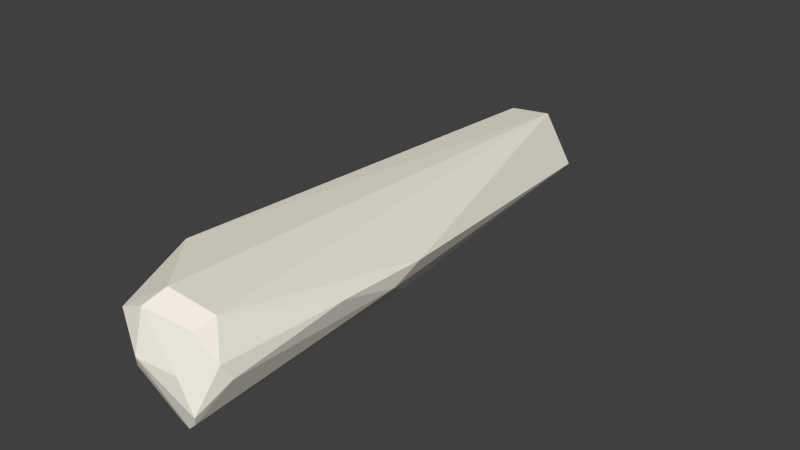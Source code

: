 # Source: RH_Tibia.blend  (saved by Blender 2.70.0; exported with 4.5.12 LTS)
import bpy
from mathutils import Matrix  # noqa: F401  (used for matrix-valued properties, if any)

bpy.ops.wm.read_factory_settings(use_empty=True)
scene = bpy.context.scene
scene.name = 'Scene'

# ---- collections
col_collection_1 = bpy.data.collections.new('Collection 1'); scene.collection.children.link(col_collection_1)

# ---- materials (node trees are filled in below, after node groups)
mat_pasted__pasted__lambe = bpy.data.materials.new('pasted__pasted__lambe')
mat_pasted__pasted__lambe.alpha_threshold = 0.0
mat_pasted__pasted__lambe.use_transparent_shadow = False
mat_pasted__pasted__lambe.diffuse_color = (0.89, 0.85, 0.75, 1.0)
mat_pasted__pasted__lambe.roughness = 0.5

# ---- material node trees

# ---- world
world_world = bpy.data.worlds.new('World'); scene.world = world_world
world_world.color = (0.05088, 0.05088, 0.05088)
world_world.use_sun_shadow = False
world_world.sun_shadow_jitter_overblur = 0.0
world_world.cycles.sampling_method = 'MANUAL'
world_world.cycles.sample_map_resolution = 256

# ---- meshes
me_pasted__pasted__t_020 = bpy.data.meshes.new('pasted__pasted__T.020')
me_pasted__pasted__t_020.from_pydata([(0.05658, 0.05082, -0.0131), (0.05441, 0.05098, -0.0121), (0.06901, -0.03733, 0.01101), (0.06594, -0.03695, 0.01352), (0.05765, 0.05263, 0.0183), (0.05604, 0.05381, 0.01509), (0.05509, 0.05271, 0.01661), (0.06838, -0.03699, 0.0147), (0.06534, -0.03675, 0.01409), (0.05911, 0.05088, 0.02233), (0.05768, 0.05141, 0.02079), (0.05947, 0.04979, 0.02406), (0.05508, 0.04811, 0.0243), (0.05533, 0.05488, -0.004521), (0.05596, 0.05436, -0.007815), (0.05604, 0.05514, 0.009599), (0.05681, 0.05528, 0.007878), (0.05232, 0.05479, 0.006831), (0.0587, 0.04632, 0.02824), (0.05372, 0.05473, 0.01042), (0.05387, 0.05401, 0.01289), (0.05405, 0.05516, 0.004098), (0.05381, 0.05356, 0.01407), (0.05493, 0.05535, 0.0005663), (0.05611, 0.05525, -0.00266), (0.05308, 0.05513, -0.000121), (0.05405, 0.05379, -0.008018), (0.0521, 0.05133, -0.01067), (0.05268, 0.04945, 0.02107), (0.05378, 0.05227, -0.01066), (0.05186, 0.05282, -0.008001), (0.05291, 0.0548, -0.002739), (0.05564, 0.04648, 0.02669), (0.05264, 0.05368, 0.01263), (0.04944, 0.05355, -0.0002038), (0.05087, 0.05049, 0.01809), (0.05267, 0.04794, 0.02318), (0.05183, 0.05427, 0.009246), (0.05101, 0.05337, -0.005182), (0.04859, 0.05295, -0.001668), (0.04739, 0.05278, 0.003189), (0.05053, 0.05316, 0.01127), (0.04965, 0.0534, 0.008702), (0.04973, 0.0489, 0.01999), (0.04961, 0.05095, 0.01639), (0.04617, 0.05188, -0.000346), (0.04559, 0.05182, 0.00393), (0.03801, -0.03076, 0.02004), (0.0379, -0.0332, 0.01315), (0.03764, -0.03376, 0.01022), (0.03162, -0.001237, -0.04002), (0.0374, -0.03217, 0.01629), (0.03084, -0.004552, -0.03944), (0.03218, 0.01227, 0.03815), (0.02984, -0.002107, -0.0399), (0.03589, -0.03327, 0.0119), (0.03633, -0.02995, 0.02072), (0.03621, -0.03202, 0.01593), (0.03543, -0.02831, 0.02348), (0.02835, 0.002141, -0.0399), (0.02751, 0.008029, -0.03875), (0.02702, 0.01012, -0.03778), (0.02831, -0.0007041, -0.04001), (0.03446, -0.02573, 0.02628), (0.02754, 0.006114, -0.0392), (0.02531, 0.01225, -0.03565), (0.02963, 0.01147, 0.03796), (0.03367, -0.02395, 0.02791), (0.0232, 0.007903, -0.03752), (0.0219, 0.03556, -0.007334), (0.02458, 0.0106, -0.03657), (0.03185, -0.0243, 0.02743), (0.03218, -0.02262, 0.02877), (0.02959, 0.009615, 0.03819), (0.02868, -0.02097, -0.02913), (0.03005, -0.02901, -0.01616), (0.03238, -0.02075, 0.02989), (0.02857, -0.02278, -0.02697), (0.02848, -0.02438, -0.02439), (0.02295, 0.03739, -0.004791), (0.02222, 0.008808, -0.03646), (0.03054, -0.01692, 0.03215), (0.02607, 0.009797, 0.03775), (0.02654, 0.00733, 0.03785), (0.03015, -0.01774, 0.03174), (0.027, 0.01203, 0.03707), (0.02848, -0.0285, -0.01703), (0.02956, -0.01502, 0.03309), (0.02753, -0.02954, -0.01431), (0.02067, 0.03378, -0.008892), (0.02015, 0.03533, -0.005842), (0.01957, 0.03679, -0.001229), (0.0267, 0.00497, 0.03758), (0.0291, -0.03215, 0.009352), (0.02884, -0.03346, 0.0002996), (0.02553, 0.01097, 0.03707), (0.01982, 0.03819, 0.003383), (0.02102, 0.003722, -0.0386), (0.02794, -0.01291, 0.03375), (0.02862, -0.01603, 0.03239), (0.0273, -0.03333, -0.00121), (0.02813, -0.03275, -0.003644), (0.01988, 0.005874, -0.03658), (0.0186, 0.03805, 0.008737), (0.02396, 0.005962, 0.03725), (0.02795, -0.03265, 0.006211), (0.02752, -0.01558, 0.03216), (0.02007, 0.004906, -0.03753), (0.0279, -0.03174, 0.009424), (0.0239, 0.0042, 0.0371), (0.02701, -0.03322, 0.002371), (0.02043, -9.386e-05, -0.03945), (0.01844, 0.03278, -0.006865), (0.02611, -0.004579, 0.03584), (0.01807, 0.0298, -0.009753), (0.01877, 0.03795, 0.005808), (0.01905, -0.003419, -0.03956), (0.01858, 0.03449, -0.004289), (0.02507, 0.0004735, 0.03673), (0.02606, -0.01209, 0.03327), (0.02615, -0.03287, -0.002473), (0.01934, 0.008391, -0.03333), (0.02519, -0.005879, 0.03551), (0.02602, -0.03316, 0.0006569), (0.01978, 0.002779, -0.03852), (0.0245, -0.002489, 0.03604), (0.02336, 0.008543, 0.03663), (0.01773, 0.03655, 0.001693), (0.01768, 0.03325, -0.004604), (0.0179, 0.03585, -0.0003946), (0.01677, 0.03002, -0.00759), (0.02459, -0.03245, 0.003289), (0.02422, 0.0002446, 0.03651), (0.02475, -0.009469, 0.0338), (0.01717, 0.03657, 0.01378), (0.01773, 0.03582, 0.01691), (0.01736, 0.03233, -0.005414), (0.01681, 0.03663, 0.01084), (0.01704, 0.03693, 0.006376), (0.01842, -0.0001266, -0.03908), (0.01755, 0.0342, -0.002728), (0.0223, 0.002549, 0.03612), (0.02357, -0.006973, 0.03422), (0.02433, -0.03251, -0.0009496), (0.02207, 0.0006217, 0.03541), (0.01783, -0.005835, -0.03922), (0.01923, -0.007318, -0.03877), (0.01834, 0.003688, -0.03659), (0.01624, 0.0356, 0.01567), (0.0166, 0.03213, -0.004097), (0.01601, 0.0359, 0.005354), (0.018, 0.001817, -0.03758), (0.01625, 0.03312, -0.001612), (0.01546, 0.0338, 0.001589), (0.02148, -0.001382, 0.03425), (0.0218, -0.0317, 0.001641), (0.0208, -0.02873, -0.01404), (0.01688, -0.0008948, -0.03806), (0.01601, 0.02906, -0.007602), (0.0176, -0.01132, -0.03714), (0.02098, -0.02962, -0.01168), (0.02287, -0.02597, 0.01775), (0.01747, -0.009127, -0.03812), (0.01711, -0.004225, -0.03901), (0.0146, 0.03469, 0.01176), (0.02198, -0.01739, 0.02776), (0.01602, 0.03352, 0.02002), (0.02276, -0.03136, 0.005605), (0.01621, 0.0002512, -0.0361), (0.02029, -0.01485, 0.02876), (0.01469, 0.03489, 0.01002), (0.02218, -0.03156, 0.003906), (0.01461, 0.03319, 0.01886), (0.01651, -0.008622, -0.03826), (0.02235, -0.02425, 0.01967), (0.01555, 0.03183, 0.02196), (0.02114, -0.03012, 0.007241), (0.02038, -0.02997, -0.009718), (0.01589, -0.002308, -0.03744), (0.01429, 0.0338, 0.01661), (0.01341, 0.03318, 0.009479), (0.01381, 0.03307, 0.005856), (0.01337, 0.03314, 0.01395), (0.01547, -0.008215, -0.03807), (0.0134, 0.02308, -0.01054), (0.01931, -0.02897, -0.0128), (0.01529, -0.005584, -0.038), (0.01476, 0.02895, 0.02424), (0.01598, -0.01503, -0.03484), (0.02103, -0.02338, 0.01958), (0.01962, -0.01702, 0.02667), (0.02063, -0.02927, 0.008748), (0.02043, -0.03026, 0.005808), (0.01521, -0.01189, -0.03669), (0.0202, -0.03064, 0.002691), (0.01675, -0.01791, -0.03239), (0.01953, -0.0158, 0.02768), (0.01849, -0.02907, -0.01158), (0.02039, -0.0278, 0.01155), (0.01613, -0.02014, -0.03028), (0.01379, 0.03036, 0.02233), (0.01466, -0.003261, -0.03586), (0.01545, -0.02133, -0.02876), (0.01354, 0.03279, 0.01788), (0.02016, -0.02458, 0.01706), (0.01879, -0.02783, 0.009614), (0.01318, 0.031, 0.02047), (0.01455, -0.01612, -0.03395), (0.01851, -0.01491, 0.02699), (0.01404, -0.01078, -0.03681), (0.01867, -0.02838, 0.007675), (0.01864, -0.02902, 0.005868), (0.01861, -0.02402, 0.01591), (0.01141, 0.0298, 0.008726), (0.01347, -0.006265, -0.0352), (0.01334, 0.02015, 0.02863), (0.01345, -0.003885, -0.03392), (0.01354, 0.0233, 0.02715), (0.01886, -0.0253, 0.01443), (0.01254, 0.0319, 0.01294), (0.01456, -0.01437, -0.0353), (0.01435, -0.01926, -0.03127), (0.01243, 0.02625, 0.02484), (0.01341, 0.02517, 0.02608), (0.01378, -0.008696, -0.03648), (0.01873, -0.02695, 0.01124), (0.01263, 0.02813, 0.02352), (0.01156, 0.02252, -0.008453), (0.01224, 0.03087, 0.01732), (0.01363, -0.02213, -0.02773), (0.01769, -0.02587, 0.0115), (0.01349, -0.01329, -0.0355), (0.01037, 0.0203, -0.009294), (0.0173, -0.01716, 0.02314), (0.01735, -0.02488, 0.01281), (0.01025, 0.02752, 0.007871), (0.01314, -0.01027, -0.03572), (0.01651, -0.02314, 0.01416), (0.01211, -0.01272, -0.03418), (0.01156, 0.02852, 0.02075), (0.01681, -0.01617, 0.02335), (0.01159, 0.02277, 0.02664), (0.01638, -0.02187, 0.01595), (0.01084, -0.007676, -0.0309), (0.01212, -0.0165, -0.03302), (0.01335, -0.02654, -0.01708), (0.01072, 0.02729, 0.01882), (0.01112, 0.02524, 0.02399), (0.01557, -0.01866, 0.01915), (0.01018, 0.02095, -0.008078), (0.01157, 0.0196, 0.02816), (0.01032, 0.02782, 0.01072), (0.01248, 0.009729, 0.03008), (0.01243, -0.01829, -0.03185), (0.01277, 0.007354, 0.02966), (0.01554, -0.02137, 0.01508), (0.01161, -0.02108, -0.0286), (0.01136, -0.01502, -0.03284), (0.009516, 0.02579, 0.0143), (0.009344, 0.01812, -0.01009), (0.01013, 0.02502, 0.02094), (0.01155, -0.01186, -0.03312), (0.01212, -0.02288, -0.02616), (0.01376, -0.02772, -0.01121), (0.01139, 0.01562, 0.02924), (0.01545, -0.02079, 0.01579), (0.01074, 0.02258, 0.02571), (0.01103, 0.02017, 0.02749), (0.01142, 0.01239, 0.02951), (0.008345, 0.02351, 0.01187), (0.01282, -0.0268, -0.01539), (0.0101, 0.02297, 0.02341), (0.01246, -0.02696, -0.01334), (0.01218, 0.00669, 0.02852), (0.01072, -0.01836, -0.0303), (0.007926, 0.01825, -0.007467), (0.01065, 0.01737, 0.02811), (0.01112, -0.02296, -0.02486), (0.009198, -0.009454, -0.02658), (0.01015, 0.02066, 0.0256), (0.0113, 0.01019, 0.02886), (0.01048, 0.01495, 0.02835), (0.01124, -0.02356, -0.02344), (0.01033, -0.01464, -0.0308), (0.01044, 0.007578, 0.02515), (0.007932, 0.02019, 0.0181), (0.01131, -0.02567, -0.01664), (0.01007, 0.01692, 0.02706), (0.006951, 0.01873, -0.003181), (0.007939, 0.01768, 0.02021), (0.01243, -0.02676, -0.01066), (0.01037, -0.01963, -0.02868), (0.007972, 0.02177, 0.01613), (0.01019, 0.0142, 0.02735), (0.009206, -0.01373, -0.02765), (0.01016, -0.01618, -0.03031), (0.01017, -0.02141, -0.02605), (0.006656, 0.01743, -0.004622), (0.009818, -0.0184, -0.02841), (0.01094, -0.02545, -0.0147), (0.006979, 0.01644, -0.006677), (0.01088, -0.02514, -0.01239), (0.009244, -0.01824, -0.02666), (0.007899, -0.01226, -0.02326), (0.009828, -0.02254, -0.02371), (0.008573, -0.01689, -0.02496), (0.01134, -0.02539, -0.01059), (0.00884, -0.02053, -0.02328), (0.009912, -0.02426, -0.01677), (0.005445, 0.0158, -0.002711), (0.009204, -0.02213, -0.02176), (0.008649, -0.01458, 0.004118), (0.009562, -0.02335, -0.01965), (0.009999, -0.02371, -0.01205), (0.007797, -0.01593, -0.02239), (0.007748, -0.01749, -0.02141), (0.009421, -0.02296, -0.01414), (0.00908, -0.02287, -0.01781), (0.007964, -0.01905, -0.02028), (0.008923, -0.0158, 0.003935), (0.007427, -0.01554, -0.02016), (0.008308, -0.01532, 0.002383), (0.00831, -0.02067, -0.01956), (0.004539, 0.01571, 0.0009776), (0.008814, -0.02133, -0.0124), (0.00621, 0.006648, 0.01231), (0.008364, -0.0209, -0.01582), (0.004626, 0.01516, -0.0006685), (0.004518, 0.01402, -0.00179), (0.007713, -0.01924, -0.01642), (0.007701, -0.0152, 0.0002912), (0.007532, -0.01551, -0.001435), (0.006467, -0.01287, -0.009185), (0.004126, 0.01444, 0.002839), (0.005889, 0.006181, 0.01101), (0.007334, -0.01381, 0.0008888), (0.007867, -0.0134, 0.002887), (0.006803, -0.01365, -0.001943), (0.00395, 0.01332, 0.004893), (0.006401, -0.01229, -0.005548), (0.003761, 0.01091, 0.006484), (0.003461, 0.0108, -0.0001687), (0.003053, 0.01151, 0.001379), (0.003472, 0.01251, 0.002854), (0.003488, 0.01133, 0.004877), (0.004004, 0.008902, 0.007399), (0.002967, 0.009734, 0.001983), (0.003105, 0.01099, 0.002967), (0.003269, 0.009576, 0.004012), (0.4051, 0.05655, 0.008094), (0.4067, 0.05548, 0.007878), (0.406, 0.05899, 0.007298), (0.407, 0.05781, 0.007577), (0.4108, 0.01268, -0.03361), (0.4125, 0.007148, -0.02389), (0.4123, 0.006894, -0.02532), (0.4118, 0.009087, -0.02952), (0.4125, 0.008232, -0.02818), (0.4123, 0.02043, -0.004489), (0.4107, 0.06128, 0.00494), (0.4128, 0.01183, -0.03269), (0.4092, 0.06228, 0.0039), (0.4132, 0.01034, -0.0307), (0.4135, 0.008249, -0.0274), (0.4135, 0.01921, -0.006098), (0.4108, 0.02833, -0.04369), (0.4148, 0.008735, -0.02561), (0.4142, 0.008295, -0.02388), (0.41, 0.06175, 0.002904), (0.4141, 0.009581, -0.02897), (0.4117, 0.06168, 0.00423), (0.4123, 0.02714, -0.04303), (0.4147, 0.009408, -0.02756), (0.4142, 0.01217, -0.03215), (0.4119, 0.06173, 0.003229), (0.415, 0.01056, -0.02871), (0.4139, 0.02778, -0.0432), (0.4158, 0.009901, -0.02375), (0.4147, 0.01124, -0.03036), (0.4137, 0.05976, 0.00532), (0.4162, 0.01055, -0.02454), (0.4146, 0.06042, 0.00375), (0.4149, 0.06022, 0.002556), (0.4145, 0.05832, 0.005707), (0.4178, 0.03453, 0.006713), (0.4156, 0.05934, 0.004457), (0.4183, 0.03615, 0.006659), (0.4157, 0.03921, -0.04282), (0.4156, 0.03862, -0.04341), (0.4182, 0.03311, 0.005789), (0.4187, 0.03851, 0.006313), (0.4163, 0.05792, 0.005025), (0.4174, 0.05537, 0.005311), (0.4175, 0.05836, 0.0009863), (0.4192, 0.03489, 0.006138), (0.4179, 0.03372, -0.04451), (0.4175, 0.03895, -0.04312), (0.4173, 0.05891, 0.002849), (0.4179, 0.03538, -0.04463), (0.4199, 0.05354, 0.004511), (0.4188, 0.05707, 0.003572), (0.4186, 0.03244, -0.04409), (0.419, 0.05519, 0.004669), (0.418, 0.03775, -0.04415), (0.421, 0.03404, 0.004301), (0.4204, 0.03324, 0.003943), (0.4199, 0.05708, 0.002138), (0.4201, 0.0565, 5.537e-05), (0.4198, 0.03428, -0.0443), (0.4208, 0.05529, 0.002956), (0.42, 0.03636, -0.04432), (0.4214, 0.03479, 0.003728), (0.4204, 0.03267, -0.04373), (0.4209, 0.05603, 0.001194), (0.4206, 0.03179, -0.04304), (0.4202, 0.03817, -0.044), (0.4215, 0.05321, 0.002953), (0.422, 0.03279, -0.04297), (0.4216, 0.05481, 0.002202), (0.422, 0.05326, 0.001733), (0.4214, 0.03773, -0.0429), (0.4218, 0.05413, 0.000686), (0.421, 0.0354, -0.04394), (0.423, 0.03292, -0.04178), (0.4214, 0.03646, -0.04345), (0.4235, 0.03387, -0.04188), (0.4241, 0.03431, -0.04019), (0.4237, 0.03617, -0.03966), (0.4237, 0.03516, -0.04111), (0.4242, 0.03523, -0.03948), (0.4242, 0.0358, -0.03614), (0.06834, -0.03635, 0.01616), (0.05687, 0.05296, -0.0109), (0.06004, 0.0443, 0.03102), (0.05807, 0.05386, 0.01552), (0.06056, 0.04603, 0.02928), (0.07059, -0.0374, 0.0134), (0.06273, 0.0413, 0.03497), (0.07135, -0.03479, 0.01776), (0.06117, 0.0536, 0.01701), (0.05977, 0.05228, -0.01223), (0.06026, 0.05242, 0.01956), (0.06282, 0.04281, 0.03385), (0.06313, 0.04431, 0.03241), (0.06023, 0.05, -0.01422), (0.0719, -0.03335, 0.01863), (0.06508, 0.04251, 0.03502), (0.06627, 0.04136, 0.03599), (0.07524, -0.03776, 0.01322), (0.06542, 0.0436, 0.03378), (0.07519, -0.03623, 0.01625), (0.06818, 0.04267, 0.03533), (0.07601, -0.03792, 0.01138), (0.0688, 0.04098, 0.03607), (0.06876, 0.0563, 0.002981), (0.06683, 0.05579, -0.003421), (0.07731, -0.03737, 0.0148), (0.07851, -0.03662, 0.0157), (0.06757, 0.05528, -0.005741), (0.07022, 0.05613, 0.004563), (0.06951, 0.05652, 0.0002606), (0.0696, 0.05578, -0.004019), (0.0728, 0.05649, 0.001896), (0.07163, 0.05632, -0.001775), (0.09359, -0.03922, 0.01098), (0.09328, -0.03925, 0.008301), (0.09573, -0.03949, 0.009948), (0.0959, -0.03898, 0.01194), (0.09875, -0.0396, 0.007832), (0.1036, -0.03988, 0.009606), (0.1019, -0.03062, -0.01519), (0.1051, -0.03987, 0.00779), (0.1055, -0.03067, -0.01516), (0.1086, -0.02999, -0.01607), (0.114, -0.04031, 0.008636), (0.1162, -0.03995, 0.005979), (0.1256, -0.04014, 0.00898), (0.1276, -0.04043, 0.008139), (0.1286, -0.04051, 0.006261), (0.1286, -0.03969, 0.009368), (0.1297, -0.04045, 0.008051), (0.1319, -0.03999, 0.008753), (0.1308, -0.04056, 0.00663), (0.1334, -0.0395, 0.001276), (0.1384, -0.03947, 0.008695), (0.1402, -0.04003, 0.00421), (0.141, -0.03898, -0.001069), (0.1428, -0.0396, 0.001504), (0.143, -0.03815, -0.003013), (0.1401, -0.03015, -0.01495), (0.1315, 0.05471, -0.01594), (0.1312, 0.05531, -0.01464), (0.1456, -0.0389, 0.00845), (0.1468, -0.04001, 0.006251), (0.1441, -0.02899, -0.01631), (0.146, -0.03955, 0.007828), (0.1465, -0.03851, -0.002214), (0.1435, -0.02745, -0.01822), (0.148, -0.03914, 0.008063), (0.1474, -0.03738, -0.004377), (0.1481, -0.03975, 0.004164), (0.1488, -0.039, -4.123e-05), (0.1459, -0.02995, -0.01502), (0.1492, -0.03982, 0.006788), (0.1481, -0.02845, -0.01689), (0.1499, -0.0398, 0.005333), (0.1508, -0.03687, -0.005209), (0.1505, -0.03771, -0.003826), (0.1512, -0.03848, -0.001179), (0.155, -0.02643, -0.0189), (0.1557, -0.02439, -0.02084), (0.1912, -0.02763, -0.01402), (0.1898, -0.02553, -0.01717), (0.1894, -0.03189, -0.006623), (0.186, -0.02618, -0.01683), (0.1839, -0.02737, -0.01559), (0.1837, -0.02565, -0.01766), (0.1828, -0.03382, -0.004338), (0.1791, -0.02747, -0.01597), (0.1794, -0.0327, -0.007799), (0.1789, -0.03418, -0.00457), (0.1785, -0.0373, 0.00355), (0.176, -0.02704, -0.01678), (0.1786, -0.0374, 0.004715), (0.1748, -0.02954, -0.01358), (0.1778, -0.03705, 0.006002), (0.1738, -0.02537, -0.01889), (0.1755, -0.03787, 0.003982), (0.1737, -0.03301, -0.008238), (0.1762, -0.03683, 0.006522), (0.1755, -0.03777, 0.003511), (0.1758, -0.0376, 0.005847), (0.1729, -0.03787, 0.006096), (0.1731, -0.03701, 0.006866), (0.1709, -0.02599, -0.01853), (0.1735, -0.03819, 0.004375), (0.1681, -0.03179, -0.011), (0.1684, -0.03274, -0.009421), (0.1585, 0.05428, -0.01712), (0.1714, -0.03844, 0.005418), (0.1704, -0.0375, 0.0069), (0.1707, -0.03854, 0.004443), (0.1685, -0.03869, 0.005058), (0.1677, -0.0384, 0.006483), (0.1645, -0.03049, -0.01348), (0.1641, -0.02593, -0.01901), (0.1579, -0.02328, -0.02159), (0.1581, -0.02728, -0.01788), (0.1584, -0.0251, -0.02012)], [], [(3, 7, 8), (5, 20, 22), (23, 24, 25), (26, 29, 30), (25, 24, 31), (19, 15, 17), (24, 13, 31), (21, 23, 25), (29, 27, 30), (5, 22, 6), (20, 19, 33), (31, 34, 25), (36, 12, 28), (22, 20, 33), (33, 19, 37), (19, 17, 37), (26, 30, 38), (34, 31, 39), (31, 38, 39), (33, 37, 41), (41, 37, 42), (37, 17, 42), (28, 35, 43), (25, 34, 40), (36, 28, 43), (42, 17, 40), (34, 39, 45), (40, 34, 45), (42, 40, 46), (65, 61, 70), (63, 67, 71), (61, 68, 70), (71, 67, 72), (65, 70, 80), (82, 73, 66), (83, 73, 82), (86, 75, 88), (70, 68, 80), (82, 85, 95), (83, 82, 104), (69, 89, 90), (92, 83, 109), (89, 112, 90), (83, 104, 109), (106, 98, 119), (101, 100, 120), (94, 123, 100), (117, 112, 128), (112, 89, 114), (117, 90, 112), (104, 82, 126), (112, 114, 130), (127, 91, 129), (125, 118, 132), (128, 112, 136), (138, 96, 127), (103, 115, 138), (115, 96, 138), (133, 122, 142), (120, 100, 143), (100, 123, 143), (117, 128, 140), (102, 107, 147), (138, 127, 150), (111, 116, 139), (110, 131, 123), (140, 149, 152), (127, 129, 153), (127, 153, 150), (137, 103, 138), (123, 131, 155), (151, 139, 157), (139, 116, 163), (163, 116, 145), (143, 123, 155), (164, 137, 170), (137, 138, 170), (138, 150, 170), (155, 131, 171), (157, 178, 168), (180, 150, 181), (170, 150, 180), (145, 173, 183), (156, 160, 185), (181, 150, 153), (171, 167, 192), (155, 171, 194), (192, 167, 176), (190, 165, 196), (173, 162, 193), (162, 159, 193), (194, 171, 192), (200, 172, 206), (178, 186, 201), (187, 175, 200), (173, 193, 209), (173, 209, 183), (176, 191, 192), (192, 211, 194), (180, 181, 213), (201, 186, 214), (172, 203, 206), (182, 180, 219), (207, 195, 221), (214, 186, 224), (205, 198, 225), (222, 187, 226), (187, 200, 226), (220, 188, 207), (201, 214, 216), (193, 220, 231), (226, 200, 206), (180, 213, 219), (193, 231, 209), (224, 209, 236), (226, 206, 239), (236, 209, 238), (223, 222, 241), (217, 223, 241), (216, 214, 243), (220, 244, 231), (239, 228, 246), (226, 239, 247), (227, 232, 249), (213, 235, 251), (222, 226, 247), (207, 221, 253), (221, 229, 256), (231, 244, 257), (247, 239, 260), (253, 221, 256), (236, 238, 261), (250, 241, 267), (251, 269, 258), (261, 238, 257), (247, 260, 271), (266, 247, 271), (229, 262, 256), (267, 241, 266), (244, 253, 274), (232, 259, 275), (267, 266, 279), (254, 252, 280), (266, 271, 279), (268, 264, 281), (261, 257, 283), (273, 254, 280), (250, 267, 276), (274, 253, 256), (276, 267, 279), (264, 276, 281), (252, 268, 280), (271, 260, 285), (276, 279, 287), (281, 276, 287), (274, 256, 291), (272, 263, 290), (271, 285, 289), (257, 244, 274), (283, 257, 295), (257, 274, 295), (295, 274, 298), (274, 291, 298), (291, 256, 296), (283, 295, 294), (277, 282, 304), (297, 275, 300), (290, 306, 301), (296, 277, 304), (278, 294, 303), (286, 299, 308), (294, 305, 303), (303, 305, 314), (305, 315, 314), (312, 308, 317), (317, 308, 316), (312, 317, 310), (310, 322, 307), (310, 317, 322), (318, 307, 322), (320, 314, 315), (327, 309, 328), (322, 329, 318), (330, 321, 335), (338, 333, 343), (342, 347, 343), (347, 346, 348), (346, 347, 342), (350, 352, 349), (363, 355, 357), (362, 357, 356), (363, 366, 355), (355, 367, 354), (366, 367, 355), (369, 357, 362), (370, 361, 359), (357, 369, 363), (372, 366, 363), (369, 372, 363), (374, 368, 361), (370, 374, 361), (373, 362, 360), (366, 377, 367), (380, 377, 366), (379, 370, 359), (381, 374, 370), (381, 382, 374), (394, 386, 384), (389, 394, 384), (382, 397, 393), (408, 395, 398), (402, 409, 400), (399, 402, 392), (408, 401, 395), (397, 400, 406), (410, 408, 398), (409, 406, 400), (408, 412, 401), (413, 407, 406), (399, 409, 402), (417, 414, 412), (418, 421, 413), (410, 422, 408), (419, 421, 418), (416, 409, 399), (416, 418, 409), (419, 418, 416), (425, 423, 417), (420, 424, 415), (427, 429, 428), (429, 426, 428), (428, 426, 425), (26, 432, 29), (11, 9, 12), (14, 432, 26), (9, 4, 10), (440, 0, 432), (441, 4, 9), (442, 443, 433), (440, 444, 0), (446, 442, 437), (446, 443, 442), (446, 449, 443), (447, 446, 437), (451, 449, 446), (447, 451, 446), (453, 451, 447), (457, 450, 456), (454, 462, 460), (468, 466, 465), (496, 486, 488), (486, 496, 487), (496, 501, 487), (507, 499, 506), (519, 517, 520), (527, 521, 523), (521, 527, 530), (523, 525, 531), (531, 525, 529), (528, 537, 536), (541, 539, 542), (546, 548, 510), (219, 228, 203, 182), (436, 448, 7), (270, 177, 120), (456, 431, 7, 448), (289, 287, 279), (454, 459, 361), (177, 185, 160), (345, 284, 280, 293), (199, 221, 74), (459, 15, 361), (3, 2, 436, 7), (51, 8, 7), (497, 77, 74), (15, 439, 361), (439, 441, 361), (284, 273, 280), (338, 344, 289, 285), (197, 177, 270), (441, 9, 361), (448, 464, 456), (9, 11, 361), (464, 467, 456), (202, 229, 221, 199), (11, 451, 361), (464, 469, 467), (345, 281, 289, 340), (451, 359, 361), (344, 340, 289), (469, 474, 467), (352, 379, 359, 351), (337, 335, 345, 348), (474, 476, 467), (474, 477, 476), (340, 348, 345), (451, 351, 359), (469, 468, 474), (379, 385, 370), (336, 334, 345, 335), (468, 471, 474), (396, 368, 374, 415), (385, 381, 370), (471, 478, 474), (478, 482, 474), (334, 325, 345), (382, 415, 374), (325, 284, 345), (471, 475, 478), (154, 142, 144), (243, 224, 236, 261), (475, 483, 478), (283, 294, 243, 261), (254, 154, 144), (475, 468, 483), (240, 208, 254, 273), (154, 254, 142), (415, 387, 396), (468, 101, 483), (415, 388, 387), (254, 169, 142), (101, 88, 483), (294, 278, 243), (341, 328, 243, 278), (388, 490, 387), (88, 75, 483), (432, 14, 491, 490), (490, 538, 387), (208, 196, 254), (75, 486, 483), (196, 169, 254), (490, 491, 538), (75, 488, 486), (328, 300, 243), (275, 216, 243, 300), (67, 445, 492), (75, 86, 488), (455, 460, 463, 461), (445, 438, 492), (86, 78, 488), (14, 458, 491), (438, 484, 492), (78, 470, 488), (484, 498, 492), (458, 461, 491), (470, 472, 488), (297, 288, 275), (461, 463, 491), (484, 495, 498), (472, 499, 488), (152, 149, 275), (495, 543, 498), (309, 327, 288, 297), (472, 506, 499), (506, 544, 536, 537), (539, 532, 543), (455, 14, 24, 460), (327, 323, 288), (495, 503, 543), (213, 181, 288, 323), (472, 473, 506), (21, 16, 460, 23), (24, 23, 460), (503, 539, 543), (473, 489, 506), (323, 235, 213), (72, 67, 76), (342, 333, 323, 327), (489, 502, 506), (225, 218, 234, 230), (16, 15, 460), (269, 251, 323, 333), (15, 454, 460), (225, 230, 205), (438, 445, 67, 63), (19, 5, 434, 15), (230, 210, 205), (342, 343, 333), (15, 459, 454), (210, 211, 205), (521, 355, 354, 523), (192, 191, 205, 211), (347, 344, 338, 343), (319, 265, 248, 311), (539, 535, 523), (434, 439, 15), (21, 17, 15, 16), (105, 93, 108, 167), (535, 527, 523), (265, 242, 248), (541, 535, 539), (167, 108, 176), (434, 5, 439), (503, 542, 539), (5, 4, 441, 439), (332, 339, 346), (337, 348, 346, 339), (93, 57, 108), (55, 48, 51, 57), (303, 314, 346, 342), (418, 413, 406, 409), (240, 190, 196, 208), (93, 55, 57), (28, 12, 9, 10), (314, 320, 346), (190, 174, 71, 165), (48, 8, 51), (320, 315, 346), (421, 429, 427, 413), (489, 504, 502), (315, 332, 346), (329, 326, 337, 339), (58, 63, 71), (489, 494, 504), (161, 58, 71, 174), (18, 435, 11), (494, 473, 504), (326, 324, 331, 337), (435, 443, 11), (494, 489, 473), (32, 18, 11, 12), (443, 449, 11), (470, 78, 472), (449, 451, 11), (282, 277, 262), (324, 313, 331), (521, 530, 355), (88, 156, 262, 86), (313, 306, 330, 331), (185, 245, 262, 156), (426, 380, 425), (530, 517, 355), (380, 423, 425), (517, 513, 355), (378, 373, 417, 423), (306, 319, 330), (513, 357, 355), (245, 282, 262), (319, 321, 330), (237, 255, 319, 306), (357, 511, 356), (373, 360, 414, 417), (511, 515, 356), (453, 349, 351, 451), (307, 298, 291, 296), (255, 265, 319), (515, 512, 356), (349, 352, 351), (515, 514, 512), (36, 32, 12), (414, 376, 412), (304, 307, 296), (456, 450, 431), (376, 401, 412), (514, 516, 512), (443, 435, 18), (51, 7, 431, 47), (391, 385, 379, 383), (514, 534, 516), (32, 443, 18), (376, 365, 395, 401), (52, 54, 395, 365), (534, 526, 516), (307, 302, 298), (456, 467, 457), (534, 548, 526), (400, 397, 385, 391), (352, 383, 379), (467, 476, 457), (54, 50, 395), (513, 519, 357), (32, 433, 443), (166, 175, 32, 36), (476, 479, 457), (519, 511, 357), (54, 116, 50), (476, 481, 479), (116, 62, 50), (116, 111, 59, 62), (397, 381, 385), (372, 375, 380), (476, 480, 481), (534, 545, 548), (175, 433, 32), (407, 420, 415, 393), (397, 382, 381), (476, 477, 480), (360, 376, 414), (477, 474, 480), (111, 64, 59), (393, 415, 382), (474, 482, 480), (545, 509, 548), (111, 60, 64), (378, 369, 373), (437, 85, 447), (139, 124, 97, 111), (369, 362, 373), (482, 493, 480), (509, 74, 548), (85, 82, 447), (111, 97, 60), (500, 505, 493), (74, 221, 548), (422, 410, 415, 424), (82, 66, 447), (482, 485, 493), (221, 195, 548), (66, 53, 447), (485, 487, 500, 493), (353, 371, 376, 360), (195, 510, 548), (124, 68, 97), (510, 195, 188, 546), (53, 453, 447), (398, 403, 415, 410), (53, 384, 453), (124, 107, 68), (102, 80, 68, 107), (195, 207, 188), (159, 162, 365, 371), (371, 365, 376), (384, 349, 453), (350, 386, 392, 352), (485, 482, 487), (384, 386, 349), (403, 490, 415), (482, 478, 487), (386, 350, 349), (490, 388, 415), (162, 146, 365), (478, 483, 487), (257, 238, 209, 231), (80, 89, 65), (61, 444, 490), (483, 486, 487), (89, 27, 65), (146, 52, 365), (69, 30, 27, 89), (444, 440, 490), (392, 383, 352), (496, 507, 508, 501), (440, 432, 490), (52, 146, 145, 54), (1, 29, 432, 0), (392, 402, 383), (403, 61, 490), (145, 116, 54), (402, 391, 383), (69, 90, 30), (496, 488, 507), (90, 79, 30), (402, 400, 391), (91, 38, 30, 79), (488, 499, 507), (96, 39, 38, 91), (163, 186, 139), (506, 528, 507), (234, 218, 242, 237), (407, 393, 397, 406), (186, 157, 139), (38, 31, 14, 26), (455, 461, 14), (461, 458, 14), (218, 212, 242), (96, 45, 39), (151, 107, 139), (413, 427, 420, 407), (107, 124, 139), (265, 237, 242), (243, 214, 224), (166, 43, 44, 135), (148, 135, 44), (31, 13, 14), (218, 204, 212), (428, 424, 420, 427), (151, 147, 107), (13, 24, 14), (198, 205, 191), (41, 42, 134, 148), (114, 89, 80, 102), (216, 275, 201), (425, 422, 424, 428), (275, 178, 201), (108, 56, 191, 176), (137, 164, 148, 134), (275, 168, 178), (137, 134, 103), (275, 259, 168), (425, 417, 422), (57, 51, 47, 56), (115, 40, 45, 96), (412, 408, 422, 417), (129, 91, 90, 117), (10, 4, 5), (108, 57, 56), (232, 184, 121), (19, 20, 5), (275, 249, 232), (182, 179, 148, 164), (203, 172, 148, 179), (227, 158, 232), (198, 161, 218, 225), (6, 10, 5), (91, 79, 90), (25, 40, 17, 21), (158, 130, 232), (395, 50, 398), (166, 135, 148, 172), (227, 136, 158), (140, 128, 136, 149), (50, 62, 398), (127, 96, 91), (544, 522, 518), (200, 175, 166, 172), (62, 59, 398), (506, 537, 528), (64, 403, 398, 59), (275, 149, 136, 249), (227, 249, 136), (536, 524, 528), (97, 68, 61, 60), (64, 60, 403), (536, 544, 524), (60, 61, 403), (222, 223, 187), (35, 28, 10, 6), (180, 182, 164, 170), (153, 129, 140, 152), (288, 181, 153, 275), (241, 250, 215, 217), (182, 203, 179), (152, 275, 153), (65, 1, 0, 61), (118, 92, 109, 132), (239, 206, 203, 228), (251, 228, 219, 213), (0, 444, 61), (269, 292, 246, 258), (276, 264, 250), (266, 241, 222, 247), (1, 65, 29), (235, 323, 251), (65, 27, 29), (268, 141, 104, 264), (333, 338, 292, 269), (104, 126, 264), (141, 109, 104), (293, 280, 268, 281), (92, 73, 83), (338, 285, 292), (92, 113, 73), (248, 240, 273, 284), (285, 260, 292), (287, 289, 281), (540, 529, 533), (87, 81, 533), (44, 35, 6, 22), (33, 44, 22), (345, 293, 281), (336, 311, 284, 325), (81, 540, 533), (389, 384, 529, 525), (540, 531, 529), (304, 310, 307), (311, 248, 284), (103, 134, 42, 46), (252, 141, 268), (144, 142, 141), (364, 405, 389, 358), (404, 394, 389, 405), (142, 122, 141), (122, 125, 141), (347, 348, 340, 344), (125, 132, 141), (301, 313, 308, 299), (132, 109, 141), (525, 358, 389), (416, 399, 394, 404), (254, 144, 141, 252), (299, 272, 290, 301), (312, 286, 308), (115, 103, 40), (103, 46, 40), (399, 390, 394), (202, 199, 74, 77), (337, 331, 330, 335), (41, 148, 33), (92, 118, 113), (502, 504, 544, 506), (118, 122, 113), (492, 498, 540), (148, 44, 33), (498, 543, 540), (263, 155, 194, 290), (44, 43, 35), (122, 98, 113), (321, 319, 335), (99, 87, 98, 106), (319, 311, 336, 335), (543, 532, 540), (175, 187, 442, 433), (194, 211, 290), (532, 531, 540), (504, 547, 544), (166, 36, 43), (210, 230, 211), (122, 133, 98), (81, 76, 540), (325, 334, 336), (504, 497, 547), (76, 67, 540), (504, 77, 497), (452, 448, 436, 2), (133, 119, 98), (188, 159, 371, 353), (58, 431, 438, 63), (67, 492, 540), (472, 78, 77, 473), (187, 223, 437, 442), (84, 76, 81), (84, 81, 87, 99), (220, 193, 159, 188), (431, 450, 438), (452, 466, 448), (229, 202, 77, 78), (450, 457, 438), (466, 464, 448), (354, 364, 525, 523), (532, 539, 531), (404, 411, 416), (457, 479, 438), (48, 55, 8), (411, 419, 416), (539, 523, 531), (479, 484, 438), (55, 3, 8), (173, 145, 146, 162), (504, 473, 77), (479, 481, 484), (223, 217, 437), (55, 49, 3), (215, 85, 437, 217), (481, 495, 484), (49, 110, 3), (110, 94, 2, 3), (364, 358, 525), (481, 480, 495), (419, 429, 421), (86, 262, 229, 78), (354, 367, 364), (480, 503, 495), (430, 426, 429), (466, 469, 464), (183, 186, 163, 145), (215, 95, 85), (367, 377, 364), (480, 493, 503), (419, 430, 429), (466, 468, 469), (411, 380, 426, 430), (377, 405, 364), (493, 542, 503), (277, 296, 256, 262), (475, 471, 468), (404, 377, 380, 411), (95, 215, 82), (377, 404, 405), (215, 250, 82), (183, 209, 186), (541, 530, 535), (380, 375, 423), (465, 100, 468), (250, 264, 82), (209, 224, 186), (125, 122, 118), (530, 527, 535), (264, 126, 82), (375, 378, 423), (100, 101, 468), (119, 169, 106), (542, 505, 541), (177, 160, 101, 120), (196, 165, 106, 169), (505, 500, 541), (160, 156, 88, 101), (305, 294, 295, 302), (298, 302, 295), (178, 157, 186), (71, 99, 106, 165), (500, 487, 541), (487, 501, 541), (366, 372, 380), (147, 151, 157, 168), (73, 53, 66), (131, 105, 167, 171), (501, 508, 541), (73, 384, 53), (508, 507, 541), (71, 84, 99), (259, 232, 102, 147), (533, 529, 384), (168, 259, 147), (142, 169, 133), (507, 530, 541), (342, 327, 328, 341), (493, 505, 542), (169, 119, 133), (303, 341, 278), (121, 114, 102), (71, 72, 84), (110, 49, 55, 105), (240, 233, 190), (233, 248, 190), (72, 76, 84), (105, 55, 93), (303, 342, 341), (73, 113, 384), (232, 121, 102), (430, 419, 411), (248, 242, 190), (113, 98, 384), (212, 204, 190, 242), (232, 130, 114, 184), (372, 378, 375), (98, 87, 384), (372, 369, 378), (121, 184, 114), (309, 297, 328), (87, 533, 384), (286, 304, 282), (191, 56, 58, 161), (204, 189, 190), (245, 270, 282), (297, 300, 328), (394, 390, 386), (189, 174, 190), (390, 392, 386), (270, 286, 282), (130, 158, 112), (248, 233, 240), (255, 237, 265), (158, 136, 112), (329, 339, 332), (204, 161, 174, 189), (390, 399, 392), (185, 177, 245), (315, 329, 332), (362, 356, 360), (56, 47, 58), (177, 197, 245), (47, 431, 58), (356, 512, 360), (197, 270, 245), (512, 516, 360), (140, 129, 117), (302, 307, 315, 305), (312, 310, 304), (516, 526, 360), (286, 312, 304), (270, 272, 299, 286), (526, 353, 360), (204, 218, 161), (120, 143, 263, 270), (307, 318, 315), (318, 329, 315), (198, 191, 161), (270, 263, 272), (520, 517, 530), (317, 326, 329, 322), (526, 548, 353), (519, 528, 524, 515), (507, 520, 530), (548, 546, 353), (143, 155, 263), (317, 316, 324, 326), (546, 188, 353), (258, 246, 228, 251), (519, 513, 517), (465, 452, 2), (524, 544, 515), (519, 515, 511), (544, 518, 515), (316, 313, 324), (518, 514, 515), (94, 100, 2), (518, 522, 514), (100, 465, 2), (316, 308, 313), (522, 534, 514), (547, 545, 534, 544), (465, 466, 452), (211, 230, 306, 290), (368, 396, 361), (105, 131, 110), (301, 306, 313), (396, 387, 361), (246, 292, 239), (522, 544, 534), (292, 260, 239), (387, 538, 361), (123, 94, 110), (253, 244, 220, 207), (520, 507, 519), (538, 491, 361), (507, 528, 519), (491, 463, 361), (230, 234, 306), (547, 509, 545), (463, 460, 361), (234, 237, 306), (497, 74, 509), (460, 462, 361), (547, 497, 509), (462, 454, 361), (271, 289, 279)])
_uv = me_pasted__pasted__t_020.uv_layers.new(name='UVTex')
_uv.uv.foreach_set('vector', [0.9036, 0.5717, 0.8987, 0.5758, 0.9048, 0.5768, 0.8051, 0.9273, 0.8088, 0.9169, 0.8099, 0.9228, 0.8007, 0.8428, 0.7972, 0.8206, 0.8049, 0.8401, 0.802, 0.7842, 0.8037, 0.7624, 0.808, 0.7836, 0.8049, 0.8401, 0.7972, 0.8206, 0.8048, 0.8226, 0.8074, 0.9042, 0.8015, 0.8975, 0.8092, 0.8836, 0.7972, 0.8206, 0.7989, 0.8086, 0.8048, 0.8226, 0.804, 0.8656, 0.8007, 0.8428, 0.8049, 0.8401, 0.8037, 0.7624, 0.8086, 0.761, 0.808, 0.7836, 0.8051, 0.9273, 0.8099, 0.9228, 0.8091, 0.9341, 0.8088, 0.9169, 0.8074, 0.9042, 0.8119, 0.9157, 0.8048, 0.8226, 0.8149, 0.8385, 0.8049, 0.8401, 0.8228, 0.9611, 0.8177, 0.9656, 0.8201, 0.9533, 0.8099, 0.9228, 0.8088, 0.9169, 0.8119, 0.9157, 0.8119, 0.9157, 0.8074, 0.9042, 0.8118, 0.8976, 0.8074, 0.9042, 0.8092, 0.8836, 0.8118, 0.8976, 0.802, 0.7842, 0.808, 0.7836, 0.8101, 0.8045, 0.8149, 0.8385, 0.8048, 0.8226, 0.8171, 0.8282, 0.8048, 0.8226, 0.8101, 0.8045, 0.8171, 0.8282, 0.8119, 0.9157, 0.8118, 0.8976, 0.8167, 0.908, 0.8167, 0.908, 0.8118, 0.8976, 0.8175, 0.8938, 0.8118, 0.8976, 0.8092, 0.8836, 0.8175, 0.8938, 0.8201, 0.9533, 0.8217, 0.9407, 0.827, 0.9483, 0.8049, 0.8401, 0.8149, 0.8385, 0.8215, 0.8597, 0.8228, 0.9611, 0.8201, 0.9533, 0.827, 0.9483, 0.8175, 0.8938, 0.8092, 0.8836, 0.8215, 0.8597, 0.8149, 0.8385, 0.8171, 0.8282, 0.8242, 0.8358, 0.8215, 0.8597, 0.8149, 0.8385, 0.8242, 0.8358, 0.8175, 0.8938, 0.8215, 0.8597, 0.8269, 0.8632, 0.9111, 0.4951, 0.9095, 0.4717, 0.9146, 0.4843, 0.9616, 0.7341, 0.9615, 0.7519, 0.9658, 0.75, 0.9095, 0.4717, 0.9209, 0.4701, 0.9146, 0.4843, 0.9658, 0.75, 0.9615, 0.7519, 0.9633, 0.7641, 0.9111, 0.4951, 0.9146, 0.4843, 0.9221, 0.4814, 0.9364, 0.9475, 0.9291, 0.9451, 0.9265, 0.9504, 0.9387, 0.9385, 0.9291, 0.9451, 0.9364, 0.9475, 0.9643, 0.4588, 0.9619, 0.4604, 0.9687, 0.4734, 0.9146, 0.4843, 0.9209, 0.4701, 0.9221, 0.4814, 0.9364, 0.9475, 0.9312, 0.9502, 0.9358, 0.9482, 0.9387, 0.9385, 0.9364, 0.9475, 0.946, 0.933, 0.8967, 0.7634, 0.9012, 0.7487, 0.9013, 0.7742, 0.9414, 0.9279, 0.9387, 0.9385, 0.9484, 0.9257, 0.9012, 0.7487, 0.9081, 0.7607, 0.9013, 0.7742, 0.9387, 0.9385, 0.946, 0.933, 0.9484, 0.9257, 0.9652, 0.8174, 0.9612, 0.8366, 0.9641, 0.839, 0.9751, 0.528, 0.9785, 0.5423, 0.98, 0.5376, 0.9758, 0.5493, 0.9816, 0.5564, 0.9785, 0.5423, 0.9064, 0.783, 0.9081, 0.7607, 0.9099, 0.7776, 0.9081, 0.7607, 0.9012, 0.7487, 0.9119, 0.732, 0.9064, 0.783, 0.9013, 0.7742, 0.9081, 0.7607, 0.946, 0.933, 0.9364, 0.9475, 0.9436, 0.9394, 0.9081, 0.7607, 0.9119, 0.732, 0.9152, 0.7481, 0.9074, 0.8293, 0.9021, 0.8094, 0.9073, 0.8134, 0.9556, 0.8937, 0.9507, 0.9082, 0.9528, 0.907, 0.9099, 0.7776, 0.9081, 0.7607, 0.9115, 0.7695, 0.9099, 0.8611, 0.9012, 0.8433, 0.9074, 0.8293, 0.9058, 0.8781, 0.9046, 0.859, 0.9099, 0.8611, 0.9046, 0.859, 0.9012, 0.8433, 0.9099, 0.8611, 0.9636, 0.8537, 0.9584, 0.8771, 0.963, 0.867, 0.98, 0.5376, 0.9785, 0.5423, 0.9839, 0.5508, 0.9785, 0.5423, 0.9816, 0.5564, 0.9839, 0.5508, 0.9064, 0.783, 0.9099, 0.7776, 0.9095, 0.7931, 0.9311, 0.4729, 0.9317, 0.4631, 0.9374, 0.4668, 0.9099, 0.8611, 0.9074, 0.8293, 0.9132, 0.8522, 0.9369, 0.4322, 0.9443, 0.4212, 0.9415, 0.4371, 0.9801, 0.5657, 0.9847, 0.5774, 0.9816, 0.5564, 0.9095, 0.7931, 0.9139, 0.7781, 0.9142, 0.7978, 0.9074, 0.8293, 0.9073, 0.8134, 0.916, 0.8215, 0.9074, 0.8293, 0.916, 0.8215, 0.9132, 0.8522, 0.9123, 0.8884, 0.9058, 0.8781, 0.9099, 0.8611, 0.9816, 0.5564, 0.9847, 0.5774, 0.9892, 0.5734, 0.9403, 0.4542, 0.9415, 0.4371, 0.9462, 0.4427, 0.9415, 0.4371, 0.9443, 0.4212, 0.9498, 0.4242, 0.9498, 0.4242, 0.9443, 0.4212, 0.9503, 0.416, 0.9839, 0.5508, 0.9816, 0.5564, 0.9892, 0.5734, 0.92, 0.8899, 0.9123, 0.8884, 0.919, 0.8796, 0.9123, 0.8884, 0.9099, 0.8611, 0.919, 0.8796, 0.9099, 0.8611, 0.9132, 0.8522, 0.919, 0.8796, 0.9892, 0.5734, 0.9847, 0.5774, 0.989, 0.5877, 0.9462, 0.4427, 0.9504, 0.4427, 0.9468, 0.4601, 0.9239, 0.8716, 0.9132, 0.8522, 0.922, 0.8478, 0.919, 0.8796, 0.9132, 0.8522, 0.9239, 0.8716, 0.9503, 0.416, 0.9572, 0.4136, 0.959, 0.4176, 0.9824, 0.4868, 0.984, 0.4982, 0.9864, 0.4957, 0.922, 0.8478, 0.9132, 0.8522, 0.916, 0.8215, 0.989, 0.5877, 0.988, 0.5984, 0.9917, 0.6067, 0.9892, 0.5734, 0.989, 0.5877, 0.9917, 0.586, 0.9917, 0.6067, 0.988, 0.5984, 0.9904, 0.6153, 0.9826, 0.7878, 0.9783, 0.7902, 0.9815, 0.7987, 0.9572, 0.4136, 0.9558, 0.4114, 0.9649, 0.4131, 0.9558, 0.4114, 0.9588, 0.4093, 0.9649, 0.4131, 0.9917, 0.586, 0.989, 0.5877, 0.9917, 0.6067, 0.9309, 0.9418, 0.9243, 0.9292, 0.9308, 0.9331, 0.9504, 0.4427, 0.9559, 0.428, 0.9549, 0.4508, 0.9313, 0.9474, 0.925, 0.9425, 0.9309, 0.9418, 0.9572, 0.4136, 0.9649, 0.4131, 0.966, 0.418, 0.9572, 0.4136, 0.966, 0.418, 0.959, 0.4176, 0.9904, 0.6153, 0.9909, 0.6286, 0.9917, 0.6067, 0.9917, 0.6067, 0.994, 0.614, 0.9917, 0.586, 0.9239, 0.8716, 0.922, 0.8478, 0.9325, 0.8571, 0.9549, 0.4508, 0.9559, 0.428, 0.9617, 0.4454, 0.9243, 0.9292, 0.9268, 0.9229, 0.9308, 0.9331, 0.9254, 0.8997, 0.9239, 0.8716, 0.9286, 0.8898, 0.9729, 0.4158, 0.9709, 0.4162, 0.9783, 0.4214, 0.9617, 0.4454, 0.9559, 0.428, 0.9639, 0.428, 0.9933, 0.6417, 0.9903, 0.652, 0.9927, 0.6553, 0.9402, 0.9442, 0.9313, 0.9474, 0.9368, 0.9425, 0.9313, 0.9474, 0.9309, 0.9418, 0.9368, 0.9425, 0.9701, 0.4137, 0.968, 0.4123, 0.9729, 0.4158, 0.9549, 0.4508, 0.9617, 0.4454, 0.959, 0.4622, 0.9649, 0.4131, 0.9701, 0.4137, 0.9709, 0.4177, 0.9368, 0.9425, 0.9309, 0.9418, 0.9308, 0.9331, 0.9239, 0.8716, 0.9325, 0.8571, 0.9286, 0.8898, 0.9649, 0.4131, 0.9709, 0.4177, 0.966, 0.418, 0.9639, 0.428, 0.966, 0.418, 0.9676, 0.4279, 0.9368, 0.9425, 0.9308, 0.9331, 0.9377, 0.9279, 0.9676, 0.4279, 0.966, 0.418, 0.9736, 0.4299, 0.9399, 0.9468, 0.9402, 0.9442, 0.9472, 0.9439, 0.9424, 0.9465, 0.9399, 0.9468, 0.9472, 0.9439, 0.959, 0.4622, 0.9617, 0.4454, 0.9707, 0.4708, 0.9701, 0.4137, 0.979, 0.4234, 0.9709, 0.4177, 0.9377, 0.9279, 0.932, 0.914, 0.9406, 0.9124, 0.9368, 0.9425, 0.9377, 0.9279, 0.9441, 0.9369, 0.9363, 0.7219, 0.9416, 0.7101, 0.9415, 0.7204, 0.9325, 0.8571, 0.9378, 0.8448, 0.9381, 0.8638, 0.9402, 0.9442, 0.9368, 0.9425, 0.9441, 0.9369, 0.9729, 0.4158, 0.9783, 0.4214, 0.9811, 0.4238, 0.9783, 0.4214, 0.9849, 0.4341, 0.9876, 0.4351, 0.9709, 0.4177, 0.979, 0.4234, 0.9787, 0.4309, 0.9441, 0.9369, 0.9377, 0.9279, 0.9456, 0.9181, 0.9811, 0.4238, 0.9783, 0.4214, 0.9876, 0.4351, 0.9676, 0.4279, 0.9736, 0.4299, 0.974, 0.4405, 0.952, 0.9418, 0.9472, 0.9439, 0.9522, 0.9405, 0.9381, 0.8638, 0.9486, 0.8578, 0.9438, 0.8799, 0.974, 0.4405, 0.9736, 0.4299, 0.9787, 0.4309, 0.9441, 0.9369, 0.9456, 0.9181, 0.9492, 0.9262, 0.949, 0.9384, 0.9441, 0.9369, 0.9492, 0.9262, 0.9849, 0.4341, 0.9897, 0.4432, 0.9876, 0.4351, 0.9522, 0.9405, 0.9472, 0.9439, 0.949, 0.9384, 0.979, 0.4234, 0.9811, 0.4238, 0.9854, 0.4355, 0.9416, 0.7101, 0.9464, 0.6984, 0.9502, 0.7172, 0.9522, 0.9405, 0.949, 0.9384, 0.9529, 0.9314, 0.9661, 0.9048, 0.9637, 0.9166, 0.9653, 0.9121, 0.949, 0.9384, 0.9492, 0.9262, 0.9529, 0.9314, 0.9623, 0.9241, 0.958, 0.9343, 0.9606, 0.9274, 0.974, 0.4405, 0.9787, 0.4309, 0.9812, 0.4465, 0.9679, 0.896, 0.9661, 0.9048, 0.9653, 0.9121, 0.952, 0.9418, 0.9522, 0.9405, 0.9569, 0.9346, 0.9854, 0.4355, 0.9811, 0.4238, 0.9876, 0.4351, 0.9569, 0.9346, 0.9522, 0.9405, 0.9529, 0.9314, 0.958, 0.9343, 0.9569, 0.9346, 0.9606, 0.9274, 0.9637, 0.9166, 0.9623, 0.9241, 0.9653, 0.9121, 0.9492, 0.9262, 0.9456, 0.9181, 0.9559, 0.8854, 0.9569, 0.9346, 0.9529, 0.9314, 0.9585, 0.9271, 0.9606, 0.9274, 0.9569, 0.9346, 0.9585, 0.9271, 0.9854, 0.4355, 0.9876, 0.4351, 0.9884, 0.4415, 0.9985, 0.5086, 0.9974, 0.5175, 0.9992, 0.5262, 0.9492, 0.9262, 0.9559, 0.8854, 0.9599, 0.8895, 0.9787, 0.4309, 0.979, 0.4234, 0.9854, 0.4355, 0.9812, 0.4465, 0.9787, 0.4309, 0.9837, 0.4442, 0.9787, 0.4309, 0.9854, 0.4355, 0.9837, 0.4442, 0.9837, 0.4442, 0.9854, 0.4355, 0.988, 0.4484, 0.9854, 0.4355, 0.9884, 0.4415, 0.988, 0.4484, 0.9884, 0.4415, 0.9876, 0.4351, 0.992, 0.4518, 0.9812, 0.4465, 0.9837, 0.4442, 0.9834, 0.4711, 0.9924, 0.4524, 0.9934, 0.459, 0.995, 0.4629, 0.955, 0.7338, 0.9502, 0.7172, 0.955, 0.7168, 0.9992, 0.5262, 0.9998, 0.5331, 0.9999, 0.5233, 0.992, 0.4518, 0.9924, 0.4524, 0.995, 0.4629, 0.9781, 0.4936, 0.9834, 0.4711, 0.9857, 0.5059, 0.9983, 0.494, 0.9994, 0.5075, 0.9994, 0.5002, 0.9834, 0.4711, 0.9899, 0.4773, 0.9857, 0.5059, 0.9857, 0.5059, 0.9899, 0.4773, 0.9911, 0.498, 0.9899, 0.4773, 0.9936, 0.4986, 0.9911, 0.498, 0.998, 0.4858, 0.9994, 0.5002, 0.999, 0.4998, 0.999, 0.4998, 0.9994, 0.5002, 0.9996, 0.5222, 0.998, 0.4858, 0.999, 0.4998, 0.9965, 0.4775, 0.9965, 0.4775, 0.9972, 0.4979, 0.9947, 0.4742, 0.9965, 0.4775, 0.999, 0.4998, 0.9972, 0.4979, 0.9956, 0.4997, 0.9947, 0.4742, 0.9972, 0.4979, 0.9921, 0.514, 0.9911, 0.498, 0.9936, 0.4986, 0.9637, 0.753, 0.9604, 0.7414, 0.9651, 0.7419, 0.9972, 0.4979, 0.9976, 0.5237, 0.9956, 0.4997, 0.9977, 0.6437, 0.9972, 0.6557, 0.9968, 0.653, 0.9695, 0.7822, 0.9669, 0.7731, 0.9709, 0.767, 0.9727, 0.7545, 0.9738, 0.7626, 0.9709, 0.767, 0.9738, 0.7626, 0.9754, 0.752, 0.9756, 0.7638, 0.9754, 0.752, 0.9738, 0.7626, 0.9727, 0.7545, 0.03398, 0.4327, 0.03014, 0.439, 0.03604, 0.44, 0.07038, 0.02835, 0.07549, 0.03807, 0.07233, 0.02468, 0.06716, 0.01556, 0.07233, 0.02468, 0.07234, 0.02027, 0.07038, 0.02835, 0.06758, 0.0398, 0.07549, 0.03807, 0.07549, 0.03807, 0.06995, 0.0498, 0.07525, 0.04775, 0.06758, 0.0398, 0.06995, 0.0498, 0.07549, 0.03807, 0.06687, 0.0226, 0.07233, 0.02468, 0.06716, 0.01556, 0.01356, 0.4259, 0.01803, 0.4292, 0.01648, 0.4302, 0.07233, 0.02468, 0.06687, 0.0226, 0.07038, 0.02835, 0.06622, 0.03004, 0.06758, 0.0398, 0.07038, 0.02835, 0.06687, 0.0226, 0.06622, 0.03004, 0.07038, 0.02835, 0.01268, 0.4195, 0.01682, 0.4201, 0.01803, 0.4292, 0.01356, 0.4259, 0.01268, 0.4195, 0.01803, 0.4292, 0.06213, 0.0119, 0.06716, 0.01556, 0.06554, 0.009101, 0.06758, 0.0398, 0.0644, 0.05447, 0.06995, 0.0498, 0.06244, 0.05132, 0.0644, 0.05447, 0.06758, 0.0398, 0.01218, 0.4232, 0.01356, 0.4259, 0.01648, 0.4302, 0.008795, 0.4145, 0.01268, 0.4195, 0.01356, 0.4259, 0.008795, 0.4145, 0.008019, 0.4059, 0.01268, 0.4195, 0.0334, 0.3299, 0.03376, 0.339, 0.03717, 0.3341, 0.0378, 0.3225, 0.0334, 0.3299, 0.03717, 0.3341, 0.008019, 0.4059, 0.004449, 0.3997, 0.004249, 0.3858, 0.01654, 0.009214, 0.0214, 0.00829, 0.01925, 0.01366, 0.006277, 0.3954, 0.001649, 0.3826, 0.003861, 0.3956, 0.006503, 0.3871, 0.006277, 0.3954, 0.00991, 0.4022, 0.01654, 0.009214, 0.02167, 0.005281, 0.0214, 0.00829, 0.004449, 0.3997, 0.003861, 0.3956, 0.001152, 0.3853, 0.01337, 0.01641, 0.01654, 0.009214, 0.01925, 0.01366, 0.001649, 0.3826, 0.001152, 0.3853, 0.003861, 0.3956, 0.01654, 0.009214, 0.01755, 0.006102, 0.02167, 0.005281, 0.0, 0.3741, 0.0007933, 0.3697, 0.001152, 0.3853, 0.006503, 0.3871, 0.001649, 0.3826, 0.006277, 0.3954, 0.01429, 0.009316, 0.01851, 0.006922, 0.01755, 0.006102, 0.0003562, 0.3751, 0.0003071, 0.3627, 0.0, 0.3741, 0.01337, 0.01641, 0.01258, 0.01399, 0.01654, 0.009214, 0.001455, 0.3659, 0.0003071, 0.3627, 0.0003562, 0.3751, 0.00291, 0.374, 0.001649, 0.3826, 0.006503, 0.3871, 0.00291, 0.374, 0.0003562, 0.3751, 0.001649, 0.3826, 0.001455, 0.3659, 0.0003562, 0.3751, 0.00291, 0.374, 0.009903, 0.01818, 0.01215, 0.01589, 0.01429, 0.009316, 0.00895, 0.02862, 0.01045, 0.02048, 0.0107, 0.02488, 0.007087, 0.04033, 0.007268, 0.03735, 0.008015, 0.02752, 0.007268, 0.03735, 0.008518, 0.02962, 0.008015, 0.02752, 0.008015, 0.02752, 0.008518, 0.02962, 0.009903, 0.01818, 0.802, 0.7842, 0.7959, 0.7593, 0.8037, 0.7624, 0.8058, 0.9646, 0.8046, 0.9581, 0.8177, 0.9656, 0.7971, 0.7851, 0.7959, 0.7593, 0.802, 0.7842, 0.8046, 0.9581, 0.8041, 0.941, 0.8065, 0.9522, 0.7901, 0.7447, 0.7987, 0.738, 0.7959, 0.7593, 0.7991, 0.9449, 0.8041, 0.941, 0.8046, 0.9581, 0.8109, 0.9963, 0.8078, 0.9923, 0.8141, 0.9876, 0.7901, 0.7447, 0.7915, 0.7232, 0.7987, 0.738, 0.8068, 0.9996, 0.8109, 0.9963, 0.8135, 0.9979, 0.8068, 0.9996, 0.8078, 0.9923, 0.8109, 0.9963, 0.8068, 0.9996, 0.8042, 0.9953, 0.8078, 0.9923, 0.806, 1.0, 0.8068, 0.9996, 0.8135, 0.9979, 0.7999, 0.9982, 0.8042, 0.9953, 0.8068, 0.9996, 0.806, 1.0, 0.7999, 0.9982, 0.8068, 0.9996, 0.801, 0.9958, 0.7999, 0.9982, 0.806, 1.0, 0.8764, 0.5703, 0.8833, 0.5795, 0.8797, 0.5634, 0.77, 0.8436, 0.7606, 0.8322, 0.7672, 0.8263, 0.8335, 0.4835, 0.8407, 0.5012, 0.8452, 0.4949, 0.7245, 0.3623, 0.7374, 0.3748, 0.7314, 0.3631, 0.7374, 0.3748, 0.7245, 0.3623, 0.7352, 0.3865, 0.7245, 0.3623, 0.7208, 0.3712, 0.7352, 0.3865, 0.714, 0.3498, 0.7203, 0.3516, 0.7118, 0.3438, 0.6431, 0.3057, 0.6383, 0.319, 0.647, 0.3212, 0.6622, 0.3659, 0.6548, 0.3614, 0.655, 0.3683, 0.6548, 0.3614, 0.6622, 0.3659, 0.662, 0.3634, 0.655, 0.3683, 0.6567, 0.3786, 0.6617, 0.3783, 0.6617, 0.3783, 0.6567, 0.3786, 0.6601, 0.3849, 0.6558, 0.3092, 0.6665, 0.3095, 0.6655, 0.3035, 0.6738, 0.3727, 0.6724, 0.3782, 0.6788, 0.3788, 0.6729, 0.2812, 0.6748, 0.2831, 0.6796, 0.2848, 0.9286, 0.8898, 0.932, 0.914, 0.9268, 0.9229, 0.9254, 0.8997, 0.894, 0.5632, 0.8842, 0.5547, 0.8987, 0.5758, 0.0, 0.0, 0.0, 0.0, 0.0, 0.0, 0.8797, 0.5634, 0.8984, 0.5874, 0.8987, 0.5758, 0.8842, 0.5547, 0.0, 0.0, 0.9585, 0.9271, 0.9529, 0.9314, 0.77, 0.8436, 0.7676, 0.851, 0.0, 0.0, 0.9864, 0.51, 0.9864, 0.4957, 0.984, 0.4982, 0.0, 0.0, 0.0, 0.0, 0.9653, 0.9121, 0.9619, 0.9188, 0.9759, 0.4221, 0.9783, 0.4214, 0.95, 0.41, 0.7676, 0.851, 0.0, 0.0, 0.0, 0.0, 0.9036, 0.5717, 0.8966, 0.5505, 0.894, 0.5632, 0.8987, 0.5758, 0.0, 0.0, 0.9048, 0.5768, 0.8987, 0.5758, 0.0, 0.0, 0.9533, 0.4171, 0.95, 0.41, 0.0, 0.0, 0.0, 0.0, 0.0, 0.0, 0.7947, 0.9319, 0.7991, 0.9449, 0.0, 0.0, 0.9695, 0.8803, 0.9679, 0.896, 0.9653, 0.9121, 0.9695, 0.7822, 0.0, 0.0, 0.9599, 0.8895, 0.9559, 0.8854, 0.0, 0.0, 0.0, 0.0, 0.0, 0.0, 0.7991, 0.9449, 0.8046, 0.9581, 0.0, 0.0, 0.8842, 0.5547, 0.0, 0.0, 0.8797, 0.5634, 0.8046, 0.9581, 0.8058, 0.9646, 0.0, 0.0, 0.8453, 0.5115, 0.8403, 0.5153, 0.8797, 0.5634, 0.9795, 0.4282, 0.9849, 0.4341, 0.9783, 0.4214, 0.9759, 0.4221, 0.8058, 0.9646, 0.0, 0.0, 0.0, 0.0, 0.8453, 0.5115, 0.0, 0.0, 0.8403, 0.5153, 0.0, 0.0, 0.9606, 0.9274, 0.9599, 0.8895, 0.9736, 0.7836, 0.0, 0.0, 0.01648, 0.4302, 0.01803, 0.4292, 0.9731, 0.7754, 0.9736, 0.7836, 0.9599, 0.8895, 0.0, 0.0, 0.0, 0.0, 0.8403, 0.5153, 0.03014, 0.439, 0.01218, 0.4232, 0.01648, 0.4302, 0.0, 0.0, 0.9969, 0.6365, 0.0, 0.0, 0.0, 0.0, 0.0, 0.0, 0.0, 0.0, 0.0, 0.0, 0.8403, 0.5153, 0.0, 0.0, 0.7716, 0.4449, 0.7759, 0.4539, 0.9736, 0.7836, 0.0, 0.0, 0.0, 0.0, 0.0, 0.0, 0.0, 0.0, 0.01648, 0.4302, 0.0, 0.0, 0.0, 0.0, 0.0, 0.0, 0.01218, 0.4232, 0.00819, 0.4137, 0.01356, 0.4259, 0.9958, 0.6665, 0.0, 0.0, 0.0, 0.0, 0.9968, 0.653, 0.0, 0.0, 0.0, 0.0, 0.0, 0.0, 0.01585, 0.03679, 0.01682, 0.4201, 0.01268, 0.4195, 0.0107, 0.02488, 0.00819, 0.4137, 0.008795, 0.4145, 0.01356, 0.4259, 0.0, 0.0, 0.0, 0.0, 0.0, 0.0, 0.7691, 0.4316, 0.7643, 0.4308, 0.0, 0.0, 0.9767, 0.792, 0.9758, 0.8015, 0.0, 0.0, 0.008019, 0.4059, 0.0, 0.0, 0.01268, 0.4195, 0.9758, 0.8015, 0.0, 0.0, 0.0, 0.0, 0.0, 0.0, 0.0, 0.0, 0.0, 0.0, 0.9602, 0.8904, 0.0, 0.0, 0.9566, 0.9043, 0.0, 0.0, 0.9639, 0.428, 0.9676, 0.4279, 0.974, 0.4405, 0.0, 0.0, 0.0, 0.0, 0.0, 0.0, 0.9812, 0.4465, 0.9834, 0.4711, 0.0, 0.0, 0.974, 0.4405, 0.0, 0.0, 0.9602, 0.8904, 0.9566, 0.9043, 0.0, 0.0, 0.0, 0.0, 0.0, 0.0, 0.0, 0.0, 0.0, 0.0, 0.9661, 0.9048, 0.9679, 0.896, 0.9602, 0.8904, 0.0, 0.0, 0.0, 0.0, 0.0107, 0.02488, 0.01946, 0.04193, 0.01585, 0.03679, 0.0, 0.0, 0.0, 0.0, 0.0, 0.0, 0.0107, 0.02488, 0.02025, 0.03615, 0.01946, 0.04193, 0.0, 0.0, 0.0, 0.0, 0.0, 0.0, 0.0, 0.0, 0.0, 0.0, 0.0, 0.0, 0.9834, 0.4711, 0.9781, 0.4936, 0.9707, 0.4708, 0.0, 0.0, 0.0, 0.0, 0.9707, 0.4708, 0.9781, 0.4936, 0.02025, 0.03615, 0.0, 0.0, 0.01946, 0.04193, 0.9687, 0.4734, 0.9619, 0.4604, 0.0, 0.0, 0.7959, 0.7593, 0.7971, 0.7851, 0.6292, 0.6479, 0.6288, 0.6371, 0.0, 0.0, 0.0, 0.0, 0.01946, 0.04193, 0.9823, 0.799, 0.9815, 0.7987, 0.9661, 0.9048, 0.9619, 0.4604, 0.0, 0.0, 0.0, 0.0, 0.9815, 0.7987, 0.9789, 0.808, 0.0, 0.0, 0.6288, 0.6371, 0.6292, 0.6479, 0.0, 0.0, 0.9619, 0.4604, 0.7314, 0.3631, 0.7374, 0.3748, 0.0, 0.0, 0.0, 0.0, 0.9707, 0.4708, 0.9502, 0.7172, 0.959, 0.4622, 0.9707, 0.4708, 0.955, 0.7168, 0.0, 0.0, 0.0, 0.0, 0.0, 0.0, 0.9619, 0.4604, 0.9643, 0.4588, 0.7314, 0.3631, 0.7728, 0.8039, 0.7672, 0.8263, 0.7622, 0.81, 0.7666, 0.7965, 0.8874, 0.6093, 0.8902, 0.5993, 0.0, 0.0, 0.9643, 0.4588, 0.0, 0.0, 0.7314, 0.3631, 0.7971, 0.7851, 0.0, 0.0, 0.6292, 0.6479, 0.8902, 0.5993, 0.0, 0.0, 0.0, 0.0, 0.0, 0.0, 0.0, 0.0, 0.7314, 0.3631, 0.0, 0.0, 0.7253, 0.4227, 0.7303, 0.4291, 0.7712, 0.7865, 0.7666, 0.7965, 0.6292, 0.6479, 0.8073, 0.3673, 0.7994, 0.3627, 0.7314, 0.3631, 0.955, 0.7338, 0.9531, 0.7472, 0.9502, 0.7172, 0.7666, 0.7965, 0.7622, 0.81, 0.6292, 0.6479, 0.0, 0.0, 0.7302, 0.4223, 0.7253, 0.4227, 0.7994, 0.3627, 0.7203, 0.3516, 0.7314, 0.3631, 0.9142, 0.7978, 0.9139, 0.7781, 0.0, 0.0, 0.7302, 0.4223, 0.0, 0.0, 0.7253, 0.4227, 0.9604, 0.7414, 0.0, 0.0, 0.9531, 0.7472, 0.955, 0.7338, 0.7994, 0.3627, 0.7118, 0.3438, 0.7203, 0.3516, 0.0, 0.0, 0.6708, 0.2973, 0.6655, 0.3035, 0.6665, 0.3095, 0.6724, 0.3782, 0.6685, 0.3826, 0.6808, 0.3899, 0.7728, 0.8039, 0.0, 0.0, 0.0, 0.0, 0.7672, 0.8263, 0.9637, 0.753, 0.9637, 0.7655, 0.9531, 0.7472, 0.7302, 0.4223, 0.7232, 0.4106, 0.0, 0.0, 0.0, 0.0, 0.922, 0.8478, 0.9531, 0.7472, 0.9637, 0.7655, 0.7994, 0.3627, 0.0, 0.0, 0.7118, 0.3438, 0.804, 0.8656, 0.0, 0.0, 0.7672, 0.8263, 0.8007, 0.8428, 0.7972, 0.8206, 0.8007, 0.8428, 0.7672, 0.8263, 0.7232, 0.4106, 0.6724, 0.3782, 0.6808, 0.3899, 0.0, 0.0, 0.0, 0.0, 0.7118, 0.3438, 0.9637, 0.7655, 0.9378, 0.8448, 0.9325, 0.8571, 0.9633, 0.7641, 0.9615, 0.7519, 0.9607, 0.7777, 0.0, 0.0, 0.9669, 0.7731, 0.9637, 0.7655, 0.9637, 0.753, 0.0, 0.0, 0.0, 0.0, 0.7118, 0.3438, 0.9927, 0.6553, 0.9913, 0.6812, 0.9935, 0.6746, 0.9937, 0.6622, 0.7991, 0.8862, 0.8015, 0.8975, 0.7672, 0.8263, 0.0, 0.0, 0.9381, 0.8638, 0.9637, 0.7655, 0.9669, 0.7731, 0.8015, 0.8975, 0.77, 0.8436, 0.7672, 0.8263, 0.9927, 0.6553, 0.9937, 0.6622, 0.9933, 0.6417, 0.8902, 0.5993, 0.8874, 0.6093, 0.9615, 0.7519, 0.9616, 0.7341, 0.8074, 0.9042, 0.8051, 0.9273, 0.8007, 0.9275, 0.0, 0.0, 0.9937, 0.6622, 0.9936, 0.6276, 0.9933, 0.6417, 0.9727, 0.7545, 0.9709, 0.767, 0.9669, 0.7731, 0.0, 0.0, 0.7676, 0.851, 0.77, 0.8436, 0.9936, 0.6276, 0.994, 0.614, 0.9933, 0.6417, 0.6548, 0.3614, 0.07549, 0.03807, 0.07525, 0.04775, 0.0, 0.0, 0.9917, 0.6067, 0.9909, 0.6286, 0.9933, 0.6417, 0.994, 0.614, 0.9738, 0.7626, 0.9731, 0.7754, 0.9695, 0.7822, 0.9709, 0.767, 0.997, 0.6629, 0.0, 0.0, 0.0, 0.0, 0.996, 0.6689, 0.0, 0.0, 0.0, 0.0, 0.0, 0.0, 0.8007, 0.9275, 0.7947, 0.9319, 0.0, 0.0, 0.804, 0.8656, 0.8092, 0.8836, 0.8015, 0.8975, 0.7991, 0.8862, 0.0, 0.0, 0.9764, 0.6109, 0.9785, 0.6144, 0.988, 0.5984, 0.6672, 0.3699, 0.6622, 0.3659, 0.655, 0.3683, 0.9932, 0.7108, 0.9927, 0.7066, 0.0, 0.0, 0.6738, 0.3727, 0.0, 0.0, 0.0, 0.0, 0.988, 0.5984, 0.0, 0.0, 0.9904, 0.6153, 0.8007, 0.9275, 0.8051, 0.9273, 0.7947, 0.9319, 0.7232, 0.4106, 0.6788, 0.3788, 0.6724, 0.3782, 0.8051, 0.9273, 0.8041, 0.941, 0.7991, 0.9449, 0.7947, 0.9319, 0.9942, 0.5942, 0.9948, 0.6193, 0.0, 0.0, 0.9969, 0.6365, 0.9756, 0.7638, 0.0, 0.0, 0.9948, 0.6193, 0.9764, 0.6109, 0.0, 0.0, 0.9785, 0.6144, 0.9638, 0.614, 0.9598, 0.6195, 0.9605, 0.6437, 0.9628, 0.6436, 0.9857, 0.5059, 0.9911, 0.498, 0.9754, 0.752, 0.9727, 0.7545, 0.0003562, 0.3751, 0.0, 0.3741, 0.001152, 0.3853, 0.001649, 0.3826, 0.0, 0.0, 0.9826, 0.7878, 0.9815, 0.7987, 0.9823, 0.799, 0.9764, 0.6109, 0.0, 0.0, 0.9628, 0.6436, 0.8201, 0.9533, 0.8177, 0.9656, 0.8046, 0.9581, 0.8065, 0.9522, 0.9911, 0.498, 0.9921, 0.514, 0.9754, 0.752, 0.9826, 0.7878, 0.0, 0.0, 0.0, 0.0, 0.9783, 0.7902, 0.9598, 0.6195, 0.9048, 0.5768, 0.0, 0.0, 0.9921, 0.514, 0.9936, 0.4986, 0.9754, 0.752, 0.0003071, 0.3627, 0.007268, 0.03735, 0.0, 0.0, 0.0, 0.3741, 0.0, 0.0, 0.7028, 0.3046, 0.7103, 0.3138, 0.9936, 0.4986, 0.9942, 0.5942, 0.0, 0.0, 0.9976, 0.5237, 0.9986, 0.5204, 0.9969, 0.6365, 0.9948, 0.6193, 0.962, 0.7057, 0.9616, 0.7341, 0.9658, 0.75, 0.0, 0.0, 0.7124, 0.3114, 0.7028, 0.3046, 0.9845, 0.6945, 0.962, 0.7057, 0.0, 0.0, 0.984, 0.7136, 0.8135, 0.9791, 0.8101, 0.9823, 0.0, 0.0, 0.7124, 0.3114, 0.0, 0.0, 0.7028, 0.3046, 0.9986, 0.5204, 0.0, 0.0, 0.9979, 0.6319, 0.9969, 0.6365, 0.8101, 0.9823, 0.8078, 0.9923, 0.0, 0.0, 0.7124, 0.3114, 0.0, 0.0, 0.0, 0.0, 0.8194, 0.974, 0.8135, 0.9791, 0.8058, 0.9646, 0.8177, 0.9656, 0.8078, 0.9923, 0.8042, 0.9953, 0.0, 0.0, 0.0, 0.0, 0.0, 0.0, 0.7994, 0.3627, 0.8042, 0.9953, 0.7999, 0.9982, 0.8058, 0.9646, 0.9934, 0.459, 0.9924, 0.4524, 0.9897, 0.4432, 0.0, 0.0, 0.0, 0.0, 0.9979, 0.6319, 0.6548, 0.3614, 0.662, 0.3634, 0.07549, 0.03807, 0.9687, 0.4734, 0.0, 0.0, 0.0, 0.0, 0.9643, 0.4588, 0.0, 0.0, 0.0, 0.0, 0.9977, 0.6437, 0.9979, 0.6319, 0.9864, 0.4957, 0.0, 0.0, 0.0, 0.0, 0.0, 0.0, 0.008518, 0.02962, 0.0, 0.0, 0.009903, 0.01818, 0.662, 0.3634, 0.0, 0.0, 0.07549, 0.03807, 0.0, 0.0, 0.01215, 0.01589, 0.009903, 0.01818, 0.0, 0.0, 0.0, 0.0, 0.07549, 0.03807, 0.06292, 0.01917, 0.0, 0.0, 0.01429, 0.009316, 0.01215, 0.01589, 0.0, 0.0, 0.0, 0.0, 0.9977, 0.6437, 0.0, 0.0, 0.07233, 0.02468, 0.07549, 0.03807, 0.0, 0.0, 0.9934, 0.459, 0.9897, 0.4432, 0.997, 0.6629, 0.9972, 0.6557, 0.9977, 0.6437, 0.9935, 0.6905, 0.0, 0.0, 0.0, 0.0, 0.0, 0.0, 0.07233, 0.02468, 0.0, 0.0, 0.07234, 0.02027, 0.06213, 0.0119, 0.06554, 0.009101, 0.01851, 0.006922, 0.01429, 0.009316, 0.6084, 0.2698, 0.6235, 0.2702, 0.07234, 0.02027, 0.801, 0.9958, 0.03604, 0.44, 0.0, 0.0, 0.0, 0.0, 0.9947, 0.4742, 0.988, 0.4484, 0.9884, 0.4415, 0.992, 0.4518, 0.9935, 0.7041, 0.9932, 0.7108, 0.997, 0.6629, 0.6235, 0.2702, 0.0, 0.0, 0.07234, 0.02027, 0.03604, 0.44, 0.03014, 0.439, 0.03068, 0.4428, 0.6235, 0.2702, 0.617, 0.2641, 0.6077, 0.2594, 0.8228, 0.9611, 0.8194, 0.974, 0.8177, 0.9656, 0.01851, 0.006922, 0.0, 0.0, 0.01755, 0.006102, 0.995, 0.4629, 0.9947, 0.4742, 0.992, 0.4518, 0.8797, 0.5634, 0.8833, 0.5795, 0.8984, 0.5874, 0.0, 0.0, 0.02167, 0.005281, 0.01755, 0.006102, 0.617, 0.2641, 0.621, 0.2638, 0.6077, 0.2594, 0.8078, 0.9923, 0.8101, 0.9823, 0.8135, 0.9791, 0.0, 0.0, 0.8987, 0.5758, 0.8984, 0.5874, 0.0, 0.0, 0.008806, 0.4112, 0.00819, 0.4137, 0.01218, 0.4232, 0.01234, 0.4192, 0.617, 0.2641, 0.0, 0.0, 0.621, 0.2638, 0.8194, 0.974, 0.8078, 0.9923, 0.8135, 0.9791, 0.0, 0.0, 0.0, 0.0, 0.0214, 0.00829, 0.02167, 0.005281, 0.9201, 0.4024, 0.0, 0.0, 0.0214, 0.00829, 0.0, 0.0, 0.0, 0.0, 0.0, 0.0, 0.621, 0.2638, 0.9947, 0.4742, 0.9896, 0.4608, 0.988, 0.4484, 0.8797, 0.5634, 0.8403, 0.5153, 0.8764, 0.5703, 0.0, 0.0, 0.0, 0.0, 0.0, 0.0, 0.003861, 0.3956, 0.004449, 0.3997, 0.00819, 0.4137, 0.008806, 0.4112, 0.03014, 0.439, 0.01234, 0.4192, 0.01218, 0.4232, 0.8403, 0.5153, 0.0, 0.0, 0.8764, 0.5703, 0.9189, 0.4098, 0.9138, 0.4099, 0.0214, 0.00829, 0.0, 0.0, 0.0, 0.0, 0.07233, 0.02468, 0.8194, 0.974, 0.8141, 0.9876, 0.8078, 0.9923, 0.9211, 0.9358, 0.0, 0.0, 0.8194, 0.974, 0.8228, 0.9611, 0.7759, 0.4539, 0.769, 0.4542, 0.8764, 0.5703, 0.0, 0.0, 0.0, 0.0, 0.07233, 0.02468, 0.9189, 0.4098, 0.0, 0.0, 0.9138, 0.4099, 0.7759, 0.4539, 0.7619, 0.4449, 0.769, 0.4542, 0.0, 0.0, 0.9203, 0.4163, 0.9138, 0.4099, 0.9443, 0.4212, 0.9369, 0.4322, 0.9165, 0.4273, 0.9203, 0.4163, 0.004449, 0.3997, 0.008795, 0.4145, 0.00819, 0.4137, 0.06622, 0.03004, 0.06359, 0.02665, 0.0, 0.0, 0.7759, 0.4539, 0.767, 0.4416, 0.7619, 0.4449, 0.0, 0.0, 0.0, 0.0, 0.0, 0.0, 0.0, 0.0, 0.8141, 0.9876, 0.8194, 0.974, 0.0007933, 0.3697, 0.00895, 0.02862, 0.0, 0.0, 0.004249, 0.3858, 0.004449, 0.3997, 0.008019, 0.4059, 0.008795, 0.4145, 0.7759, 0.4539, 0.7716, 0.4449, 0.767, 0.4416, 0.06554, 0.009101, 0.0, 0.0, 0.01851, 0.006922, 0.7716, 0.4449, 0.0, 0.0, 0.767, 0.4416, 0.9369, 0.4322, 0.9132, 0.4473, 0.9165, 0.4273, 0.004249, 0.3858, 0.0, 0.0, 0.008019, 0.4059, 0.0, 0.0, 0.7643, 0.4308, 0.767, 0.4416, 0.0, 0.0, 0.6844, 0.2903, 0.6748, 0.2831, 0.9369, 0.4322, 0.9109, 0.4573, 0.9132, 0.4473, 0.06292, 0.01917, 0.06687, 0.0226, 0.06213, 0.0119, 0.8135, 0.9979, 0.0, 0.0, 0.806, 1.0, 0.9415, 0.4371, 0.9348, 0.4495, 0.9308, 0.4508, 0.9369, 0.4322, 0.06687, 0.0226, 0.06716, 0.01556, 0.06213, 0.0119, 0.7643, 0.4308, 0.0, 0.0, 0.767, 0.4416, 0.6844, 0.2903, 0.0, 0.0, 0.6748, 0.2831, 0.9312, 0.9502, 0.9364, 0.9475, 0.806, 1.0, 0.9369, 0.4322, 0.9308, 0.4508, 0.9109, 0.4573, 0.7246, 0.3957, 0.7212, 0.4007, 0.7286, 0.4097, 0.95, 0.41, 0.9783, 0.4214, 0.6748, 0.2831, 0.01258, 0.01399, 0.01337, 0.01641, 0.0107, 0.02488, 0.01045, 0.02048, 0.9364, 0.9475, 0.9265, 0.9504, 0.806, 1.0, 0.7643, 0.4308, 0.0, 0.0, 0.0, 0.0, 0.9783, 0.4214, 0.9709, 0.4162, 0.6748, 0.2831, 0.9265, 0.9504, 0.9199, 0.9511, 0.806, 1.0, 0.7423, 0.4053, 0.7352, 0.3865, 0.7246, 0.3957, 0.7286, 0.4097, 0.06853, 0.009065, 0.04295, 0.0008169, 0.0, 0.0, 0.06554, 0.009101, 0.9709, 0.4162, 0.6796, 0.2848, 0.6748, 0.2831, 0.9348, 0.4495, 0.9209, 0.4701, 0.9308, 0.4508, 0.6796, 0.2848, 0.9709, 0.4162, 0.0, 0.0, 0.6729, 0.2812, 0.9199, 0.9511, 0.801, 0.9958, 0.806, 1.0, 0.01925, 0.01366, 0.01601, 0.02525, 0.0107, 0.02488, 0.01337, 0.01641, 0.9199, 0.9511, 0.0, 0.0, 0.801, 0.9958, 0.9348, 0.4495, 0.9317, 0.4631, 0.9209, 0.4701, 0.9311, 0.4729, 0.9221, 0.4814, 0.9209, 0.4701, 0.9317, 0.4631, 0.9709, 0.4162, 0.9729, 0.4158, 0.968, 0.4123, 0.9588, 0.4093, 0.9558, 0.4114, 0.04441, 0.002916, 0.04295, 0.0008169, 0.04295, 0.0008169, 0.04441, 0.002916, 0.0, 0.0, 0.0, 0.0, 0.03604, 0.44, 0.801, 0.9958, 0.03398, 0.4327, 0.03376, 0.339, 0.0, 0.0, 0.03014, 0.439, 0.0, 0.0, 0.7643, 0.4308, 0.7352, 0.3865, 0.03717, 0.3341, 0.03376, 0.339, 0.03604, 0.44, 0.01601, 0.02525, 0.0, 0.0, 0.0107, 0.02488, 0.7643, 0.4308, 0.7691, 0.4316, 0.7352, 0.3865, 0.03376, 0.339, 0.03398, 0.4327, 0.03604, 0.44, 0.0, 0.0, 0.02025, 0.03615, 0.0107, 0.02488, 0.9558, 0.4114, 0.9494, 0.4116, 0.04441, 0.002916, 0.0, 0.0, 0.0, 0.0, 0.7352, 0.3865, 0.9787, 0.4309, 0.9736, 0.4299, 0.966, 0.418, 0.9709, 0.4177, 0.9221, 0.4814, 0.0, 0.0, 0.9111, 0.4951, 0.0, 0.0, 0.0, 0.0, 0.0, 0.0, 0.0, 0.0, 0.0, 0.0, 0.7352, 0.3865, 0.0, 0.0, 0.0, 0.0, 0.9111, 0.4951, 0.9494, 0.4116, 0.0, 0.0, 0.04441, 0.002916, 0.8967, 0.7634, 0.808, 0.7836, 0.0, 0.0, 0.9012, 0.7487, 0.7915, 0.7232, 0.7901, 0.7447, 0.0, 0.0, 0.00991, 0.4022, 0.01234, 0.4192, 0.03014, 0.439, 0.7245, 0.3623, 0.714, 0.3498, 0.7146, 0.3628, 0.7208, 0.3712, 0.7901, 0.7447, 0.7959, 0.7593, 0.6288, 0.6371, 0.9201, 0.4024, 0.9494, 0.4116, 0.0, 0.0, 0.9189, 0.4098, 0.8036, 0.7477, 0.8037, 0.7624, 0.7959, 0.7593, 0.7987, 0.738, 0.00991, 0.4022, 0.006277, 0.3954, 0.01234, 0.4192, 0.01601, 0.02525, 0.0, 0.0, 0.0, 0.0, 0.9503, 0.416, 0.9443, 0.4212, 0.9189, 0.4098, 0.006277, 0.3954, 0.008806, 0.4112, 0.01234, 0.4192, 0.8967, 0.7634, 0.9013, 0.7742, 0.808, 0.7836, 0.7245, 0.3623, 0.7314, 0.3631, 0.714, 0.3498, 0.9013, 0.7742, 0.8928, 0.7848, 0.808, 0.7836, 0.006277, 0.3954, 0.003861, 0.3956, 0.008806, 0.4112, 0.0, 0.0, 0.8101, 0.8045, 0.808, 0.7836, 0.8928, 0.7848, 0.7314, 0.3631, 0.7203, 0.3516, 0.714, 0.3498, 0.0, 0.0, 0.8171, 0.8282, 0.8101, 0.8045, 0.0, 0.0, 0.9498, 0.4242, 0.9559, 0.428, 0.9415, 0.4371, 0.7118, 0.3438, 0.0, 0.0, 0.714, 0.3498, 0.9935, 0.6746, 0.9913, 0.6812, 0.9927, 0.7066, 0.9935, 0.6905, 0.0007933, 0.3697, 0.004249, 0.3858, 0.004449, 0.3997, 0.001152, 0.3853, 0.9559, 0.428, 0.9462, 0.4427, 0.9415, 0.4371, 0.8101, 0.8045, 0.0, 0.0, 0.7971, 0.7851, 0.802, 0.7842, 0.7728, 0.8039, 0.7666, 0.7965, 0.0, 0.0, 0.7666, 0.7965, 0.7712, 0.7865, 0.7971, 0.7851, 0.9913, 0.6812, 0.9906, 0.6956, 0.9927, 0.7066, 0.0, 0.0, 0.8242, 0.8358, 0.8171, 0.8282, 0.9403, 0.4542, 0.0, 0.0, 0.9415, 0.4371, 0.0, 0.3741, 0.0, 0.0, 0.00895, 0.02862, 0.0007933, 0.3697, 0.9317, 0.4631, 0.9348, 0.4495, 0.9415, 0.4371, 0.9932, 0.7108, 0.9935, 0.6905, 0.9927, 0.7066, 0.9707, 0.4708, 0.9617, 0.4454, 0.9639, 0.428, 0.9211, 0.9358, 0.827, 0.9483, 0.0, 0.0, 0.9133, 0.9225, 0.9165, 0.9158, 0.9133, 0.9225, 0.0, 0.0, 0.8048, 0.8226, 0.7989, 0.8086, 0.7971, 0.7851, 0.9913, 0.6812, 0.9883, 0.6988, 0.9906, 0.6956, 0.008015, 0.02752, 0.01045, 0.02048, 0.00895, 0.02862, 0.007087, 0.04033, 0.9403, 0.4542, 0.9374, 0.4668, 0.9317, 0.4631, 0.7989, 0.8086, 0.7972, 0.8206, 0.0, 0.0, 0.9903, 0.652, 0.9933, 0.6417, 0.9909, 0.6286, 0.0, 0.0, 0.8175, 0.8938, 0.9125, 0.9063, 0.9165, 0.9158, 0.9119, 0.732, 0.9012, 0.7487, 0.9221, 0.4814, 0.9311, 0.4729, 0.959, 0.4622, 0.9502, 0.7172, 0.9549, 0.4508, 0.009903, 0.01818, 0.01258, 0.01399, 0.01045, 0.02048, 0.008015, 0.02752, 0.9502, 0.7172, 0.9504, 0.4427, 0.9549, 0.4508, 0.0, 0.0, 0.0, 0.0, 0.9909, 0.6286, 0.9904, 0.6153, 0.9123, 0.8884, 0.92, 0.8899, 0.9165, 0.9158, 0.9125, 0.9063, 0.9502, 0.7172, 0.9468, 0.4601, 0.9504, 0.4427, 0.9123, 0.8884, 0.9125, 0.9063, 0.9058, 0.8781, 0.9502, 0.7172, 0.9464, 0.6984, 0.9468, 0.4601, 0.009903, 0.01818, 0.01429, 0.009316, 0.01258, 0.01399, 0.9628, 0.6436, 0.9605, 0.6437, 0.9585, 0.6717, 0.9613, 0.6811, 0.9046, 0.859, 0.8215, 0.8597, 0.8242, 0.8358, 0.9012, 0.8433, 0.01755, 0.006102, 0.01654, 0.009214, 0.01258, 0.01399, 0.01429, 0.009316, 0.9073, 0.8134, 0.9021, 0.8094, 0.9013, 0.7742, 0.9064, 0.783, 0.8065, 0.9522, 0.8041, 0.941, 0.8051, 0.9273, 0.9785, 0.6144, 0.0, 0.0, 0.9613, 0.6811, 0.9416, 0.7101, 0.9308, 0.7085, 0.0, 0.0, 0.8074, 0.9042, 0.8088, 0.9169, 0.8051, 0.9273, 0.9502, 0.7172, 0.9415, 0.7204, 0.9416, 0.7101, 0.9254, 0.8997, 0.9234, 0.9177, 0.9165, 0.9158, 0.92, 0.8899, 0.9268, 0.9229, 0.9243, 0.9292, 0.9165, 0.9158, 0.9234, 0.9177, 0.9363, 0.7219, 0.0, 0.0, 0.9416, 0.7101, 0.9903, 0.652, 0.9845, 0.6945, 0.9913, 0.6812, 0.9927, 0.6553, 0.8091, 0.9341, 0.8065, 0.9522, 0.8051, 0.9273, 0.0, 0.0, 0.8928, 0.7848, 0.9013, 0.7742, 0.8049, 0.8401, 0.8215, 0.8597, 0.8092, 0.8836, 0.804, 0.8656, 0.9181, 0.7455, 0.9152, 0.7481, 0.9416, 0.7101, 0.0214, 0.00829, 0.9138, 0.4099, 0.01925, 0.01366, 0.9211, 0.9358, 0.9133, 0.9225, 0.9165, 0.9158, 0.9243, 0.9292, 0.9363, 0.7219, 0.0, 0.0, 0.0, 0.0, 0.9095, 0.7931, 0.9099, 0.7776, 0.9115, 0.7695, 0.9139, 0.7781, 0.9138, 0.4099, 0.9203, 0.4163, 0.01925, 0.01366, 0.9074, 0.8293, 0.9012, 0.8433, 0.0, 0.0, 0.0, 0.0, 0.64, 0.2742, 0.6341, 0.2738, 0.9309, 0.9418, 0.925, 0.9425, 0.9211, 0.9358, 0.9243, 0.9292, 0.9203, 0.4163, 0.9165, 0.4273, 0.01925, 0.01366, 0.0, 0.0, 0.6665, 0.3095, 0.6558, 0.3092, 0.9132, 0.4473, 0.01601, 0.02525, 0.01925, 0.01366, 0.9165, 0.4273, 0.0, 0.0, 0.9139, 0.7781, 0.0, 0.0, 0.9415, 0.7204, 0.9363, 0.7219, 0.9415, 0.7204, 0.0, 0.0, 0.6655, 0.3035, 0.0, 0.0, 0.6558, 0.3092, 0.9308, 0.4508, 0.9209, 0.4701, 0.9095, 0.4717, 0.9109, 0.4573, 0.9132, 0.4473, 0.9109, 0.4573, 0.01601, 0.02525, 0.6655, 0.3035, 0.6708, 0.2973, 0.0, 0.0, 0.9109, 0.4573, 0.9095, 0.4717, 0.01601, 0.02525, 0.9402, 0.9442, 0.9399, 0.9468, 0.9313, 0.9474, 0.8217, 0.9407, 0.8201, 0.9533, 0.8065, 0.9522, 0.8091, 0.9341, 0.9239, 0.8716, 0.9254, 0.8997, 0.92, 0.8899, 0.919, 0.8796, 0.916, 0.8215, 0.9073, 0.8134, 0.9095, 0.7931, 0.9142, 0.7978, 0.9531, 0.7472, 0.922, 0.8478, 0.0, 0.0, 0.9502, 0.7172, 0.9472, 0.9439, 0.952, 0.9418, 0.9475, 0.9446, 0.9424, 0.9465, 0.9254, 0.8997, 0.9268, 0.9229, 0.9234, 0.9177, 0.9142, 0.7978, 0.0, 0.0, 0.0, 0.0, 0.9111, 0.4951, 0.8036, 0.7477, 0.0, 0.0, 0.9095, 0.4717, 0.9507, 0.9082, 0.9414, 0.9279, 0.9484, 0.9257, 0.9528, 0.907, 0.9377, 0.9279, 0.9308, 0.9331, 0.9268, 0.9229, 0.932, 0.914, 0.9381, 0.8638, 0.932, 0.914, 0.9286, 0.8898, 0.9325, 0.8571, 0.7987, 0.738, 0.7915, 0.7232, 0.0, 0.0, 0.9486, 0.8578, 0.0, 0.0, 0.9406, 0.9124, 0.9438, 0.8799, 0.9569, 0.9346, 0.958, 0.9343, 0.952, 0.9418, 0.949, 0.9384, 0.9472, 0.9439, 0.9402, 0.9442, 0.9441, 0.9369, 0.8036, 0.7477, 0.9111, 0.4951, 0.8037, 0.7624, 0.9378, 0.8448, 0.9637, 0.7655, 0.9381, 0.8638, 0.9111, 0.4951, 0.0, 0.0, 0.8037, 0.7624, 0.9623, 0.9241, 0.9538, 0.9156, 0.0, 0.0, 0.958, 0.9343, 0.9669, 0.7731, 0.9695, 0.7822, 0.9531, 0.8787, 0.0, 0.0, 0.946, 0.933, 0.9436, 0.9394, 0.958, 0.9343, 0.9538, 0.9156, 0.9484, 0.9257, 0.946, 0.933, 0.9619, 0.9188, 0.9653, 0.9121, 0.9623, 0.9241, 0.9606, 0.9274, 0.9414, 0.9279, 0.9291, 0.9451, 0.9387, 0.9385, 0.9695, 0.7822, 0.9559, 0.8854, 0.9531, 0.8787, 0.9414, 0.9279, 0.0, 0.0, 0.9291, 0.9451, 0.0, 0.0, 0.0, 0.0, 0.9679, 0.896, 0.9695, 0.8803, 0.9559, 0.8854, 0.9456, 0.9181, 0.9531, 0.8787, 0.9585, 0.9271, 0.0, 0.0, 0.9606, 0.9274, 0.6738, 0.3923, 0.6601, 0.3849, 0.6673, 0.3904, 0.9603, 0.8226, 0.9604, 0.8084, 0.0, 0.0, 0.8233, 0.9333, 0.8217, 0.9407, 0.8091, 0.9341, 0.8099, 0.9228, 0.8119, 0.9157, 0.0, 0.0, 0.8099, 0.9228, 0.0, 0.0, 0.9619, 0.9188, 0.9606, 0.9274, 0.9958, 0.6665, 0.996, 0.6689, 0.0, 0.0, 0.9758, 0.8015, 0.9604, 0.8084, 0.6738, 0.3923, 0.6673, 0.3904, 0.0, 0.0, 0.03717, 0.3341, 0.6601, 0.3849, 0.6567, 0.3786, 0.6738, 0.3923, 0.6617, 0.3783, 0.6601, 0.3849, 0.995, 0.4629, 0.9965, 0.4775, 0.9947, 0.4742, 0.996, 0.6689, 0.0, 0.0, 0.9695, 0.8803, 0.9058, 0.8781, 0.9125, 0.9063, 0.8175, 0.8938, 0.8269, 0.8632, 0.9637, 0.9166, 0.9538, 0.9156, 0.9623, 0.9241, 0.9566, 0.9043, 0.0, 0.0, 0.9538, 0.9156, 0.06281, 0.2028, 0.0, 0.0, 0.0, 0.0, 0.06421, 0.2189, 0.02997, 0.3129, 0.0334, 0.3299, 0.0, 0.0, 0.03215, 0.3084, 0.963, 0.867, 0.9584, 0.8771, 0.9538, 0.9156, 0.9584, 0.8771, 0.9556, 0.8937, 0.9538, 0.9156, 0.9738, 0.7626, 0.9756, 0.7638, 0.9736, 0.7836, 0.9731, 0.7754, 0.9556, 0.8937, 0.9528, 0.907, 0.9538, 0.9156, 0.9999, 0.5233, 1.0, 0.5318, 0.9994, 0.5002, 0.9994, 0.5075, 0.9528, 0.907, 0.9484, 0.9257, 0.9538, 0.9156, 0.6567, 0.3786, 0.06421, 0.2189, 0.0, 0.0, 0.00291, 0.374, 0.006503, 0.3871, 0.0334, 0.3299, 0.02997, 0.3129, 0.0, 0.0, 0.9566, 0.9043, 0.9538, 0.9156, 0.9637, 0.9166, 0.9994, 0.5075, 0.9985, 0.5086, 0.9992, 0.5262, 0.9999, 0.5233, 0.998, 0.4858, 0.9983, 0.494, 0.9994, 0.5002, 0.9046, 0.859, 0.9058, 0.8781, 0.8215, 0.8597, 0.0, 0.0, 0.8269, 0.8632, 0.8215, 0.8597, 0.006503, 0.3871, 0.0, 0.0, 0.0334, 0.3299, 0.9795, 0.4282, 0.0, 0.0, 0.95, 0.41, 0.9533, 0.4171, 0.9969, 0.6365, 0.9979, 0.6319, 0.9977, 0.6437, 0.9968, 0.653, 0.0, 0.0, 0.9165, 0.9158, 0.8119, 0.9157, 0.9414, 0.9279, 0.9507, 0.9082, 0.0, 0.0, 0.7103, 0.3138, 0.7028, 0.3046, 0.6708, 0.2973, 0.7118, 0.3438, 0.9507, 0.9082, 0.9584, 0.8771, 0.9548, 0.8827, 0.7303, 0.4291, 0.7253, 0.4227, 0.0, 0.0, 0.9165, 0.9158, 0.0, 0.0, 0.8119, 0.9157, 0.7253, 0.4227, 0.0, 0.0, 0.6738, 0.3923, 0.9974, 0.5175, 0.9892, 0.5734, 0.0, 0.0, 0.9992, 0.5262, 0.8233, 0.9333, 0.827, 0.9483, 0.8217, 0.9407, 0.9584, 0.8771, 0.0, 0.0, 0.9548, 0.8827, 0.9972, 0.6557, 0.997, 0.6629, 0.9968, 0.653, 0.9634, 0.8157, 0.9603, 0.8226, 0.9612, 0.8366, 0.9652, 0.8174, 0.997, 0.6629, 0.996, 0.6689, 0.9958, 0.6665, 0.9968, 0.653, 0.6808, 0.3899, 0.6685, 0.3826, 0.6738, 0.3923, 0.925, 0.9425, 0.9313, 0.9474, 0.8109, 0.9963, 0.8141, 0.9876, 0.9917, 0.586, 0.994, 0.614, 0.9992, 0.5262, 0.6685, 0.3826, 0.6617, 0.3783, 0.6738, 0.3923, 0.7028, 0.3046, 0.0, 0.0, 0.6708, 0.2973, 0.9211, 0.9358, 0.8228, 0.9611, 0.827, 0.9483, 0.9936, 0.6276, 0.9937, 0.6622, 0.994, 0.614, 0.9584, 0.8771, 0.9636, 0.8537, 0.0, 0.0, 0.9604, 0.8084, 0.0, 0.0, 0.6738, 0.3923, 0.9758, 0.8015, 0.9767, 0.792, 0.9958, 0.6665, 0.7028, 0.3046, 0.0, 0.0, 0.0, 0.0, 0.9607, 0.7777, 0.9615, 0.7519, 0.6738, 0.3923, 0.7028, 0.3046, 0.9533, 0.4171, 0.0, 0.0, 0.8822, 0.5415, 0.8842, 0.5547, 0.894, 0.5632, 0.8966, 0.5505, 0.9636, 0.8537, 0.9641, 0.839, 0.9612, 0.8366, 0.0, 0.0, 0.0, 0.0, 0.04295, 0.0008169, 0.06853, 0.009065, 0.962, 0.7057, 0.8984, 0.5874, 0.8902, 0.5993, 0.9616, 0.7341, 0.0, 0.0, 0.0, 0.0, 0.0, 0.0, 0.7994, 0.3627, 0.0, 0.0, 0.0, 0.0, 0.0, 0.0, 0.9313, 0.9474, 0.9399, 0.9468, 0.8135, 0.9979, 0.8109, 0.9963, 0.9622, 0.8034, 0.0, 0.0, 0.9604, 0.8084, 0.9622, 0.8034, 0.9604, 0.8084, 0.9603, 0.8226, 0.9634, 0.8157, 0.9701, 0.4137, 0.9649, 0.4131, 0.0, 0.0, 0.968, 0.4123, 0.8984, 0.5874, 0.8833, 0.5795, 0.8902, 0.5993, 0.8822, 0.5415, 0.0, 0.0, 0.8842, 0.5547, 0.9849, 0.4341, 0.9795, 0.4282, 0.0, 0.0, 0.0, 0.0, 0.8833, 0.5795, 0.8764, 0.5703, 0.8902, 0.5993, 0.8407, 0.5012, 0.8453, 0.5115, 0.8842, 0.5547, 0.07525, 0.04775, 0.0, 0.0, 0.6567, 0.3786, 0.0, 0.0, 0.6685, 0.3826, 0.6724, 0.3782, 0.6617, 0.3783, 0.02997, 0.3129, 0.02802, 0.3116, 0.0, 0.0, 0.8764, 0.5703, 0.769, 0.4542, 0.8902, 0.5993, 0.9598, 0.6195, 0.9638, 0.614, 0.9048, 0.5768, 0.02802, 0.3116, 0.001455, 0.3659, 0.00291, 0.374, 0.0, 0.0, 0.0, 0.0, 0.6617, 0.3783, 0.769, 0.4542, 0.0, 0.0, 0.8902, 0.5993, 0.9638, 0.614, 0.9036, 0.5717, 0.9048, 0.5768, 0.9572, 0.4136, 0.9503, 0.416, 0.9494, 0.4116, 0.9558, 0.4114, 0.7028, 0.3046, 0.0, 0.0, 0.0, 0.0, 0.769, 0.4542, 0.7619, 0.4449, 0.0, 0.0, 0.9399, 0.9468, 0.9424, 0.9465, 0.8135, 0.9979, 0.9638, 0.614, 0.9601, 0.5993, 0.9036, 0.5717, 0.9475, 0.9446, 0.0, 0.0, 0.8135, 0.9979, 0.9424, 0.9465, 0.7619, 0.4449, 0.7302, 0.4223, 0.0, 0.0, 0.9601, 0.5993, 0.0, 0.0, 0.9036, 0.5717, 0.0, 0.0, 0.0, 0.0, 0.8966, 0.5505, 0.9036, 0.5717, 0.06281, 0.2028, 0.06421, 0.2189, 0.6567, 0.3786, 0.7619, 0.4449, 0.767, 0.4416, 0.7302, 0.4223, 0.001455, 0.3659, 0.007268, 0.03735, 0.0003071, 0.3627, 0.9643, 0.4588, 0.0, 0.0, 0.0, 0.0, 0.0, 0.0, 0.07525, 0.04775, 0.06995, 0.0498, 0.0, 0.0, 0.767, 0.4416, 0.7232, 0.4106, 0.7302, 0.4223, 0.0, 0.0, 0.008518, 0.02962, 0.007268, 0.03735, 0.8407, 0.5012, 0.0, 0.0, 0.8453, 0.5115, 0.959, 0.4176, 0.9559, 0.428, 0.9498, 0.4242, 0.9503, 0.416, 0.9475, 0.9446, 0.9358, 0.9482, 0.9312, 0.9502, 0.06995, 0.0498, 0.0644, 0.05447, 0.0, 0.0, 0.767, 0.4416, 0.0, 0.0, 0.7232, 0.4106, 0.001455, 0.3659, 0.0, 0.0, 0.007268, 0.03735, 0.8407, 0.5012, 0.8335, 0.4835, 0.0, 0.0, 0.0, 0.0, 0.0, 0.0, 0.008518, 0.02962, 0.0, 0.0, 0.0644, 0.05447, 0.0, 0.0, 0.06281, 0.2028, 0.7286, 0.4097, 0.6788, 0.3788, 0.7232, 0.4106, 0.9924, 0.4524, 0.992, 0.4518, 0.9876, 0.4351, 0.9897, 0.4432, 0.0, 0.0, 0.0, 0.0, 0.0, 0.0, 0.02997, 0.3129, 0.0644, 0.05447, 0.0, 0.0, 0.02802, 0.3116, 0.9358, 0.9482, 0.9475, 0.9446, 0.9364, 0.9475, 0.0644, 0.05447, 0.02997, 0.3129, 0.03215, 0.3084, 0.9475, 0.9446, 0.952, 0.9418, 0.9364, 0.9475, 0.959, 0.4176, 0.966, 0.418, 0.9559, 0.428, 0.6738, 0.3727, 0.0, 0.0, 0.0, 0.0, 0.0, 0.0, 0.06359, 0.02665, 0.01215, 0.01589, 0.8452, 0.4949, 0.0, 0.0, 0.8335, 0.4835, 0.952, 0.9418, 0.958, 0.9343, 0.9364, 0.9475, 0.966, 0.418, 0.9639, 0.428, 0.9559, 0.428, 0.9556, 0.8937, 0.9584, 0.8771, 0.9507, 0.9082, 0.662, 0.3634, 0.6622, 0.3659, 0.6672, 0.3699, 0.958, 0.9343, 0.9436, 0.9394, 0.9364, 0.9475, 0.06359, 0.02665, 0.06292, 0.01917, 0.01215, 0.01589, 0.9785, 0.5423, 0.9751, 0.528, 0.0, 0.0, 0.9641, 0.839, 0.0, 0.0, 0.9652, 0.8174, 0.6788, 0.3788, 0.0, 0.0, 0.6738, 0.3727, 0.9864, 0.51, 0.0, 0.0, 0.9751, 0.528, 0.98, 0.5376, 0.9815, 0.7987, 0.9783, 0.7902, 0.9652, 0.8174, 0.9789, 0.808, 0.7212, 0.4007, 0.7246, 0.3957, 0.6738, 0.3727, 0.984, 0.4982, 0.9824, 0.4868, 0.0, 0.0, 0.0, 0.0, 0.9899, 0.4773, 0.9834, 0.4711, 0.9837, 0.4442, 0.9896, 0.4608, 0.988, 0.4484, 0.9896, 0.4608, 0.9837, 0.4442, 0.9504, 0.4427, 0.9462, 0.4427, 0.9559, 0.428, 0.0, 0.0, 0.9634, 0.8157, 0.9652, 0.8174, 0.9783, 0.7902, 0.7246, 0.3957, 0.7352, 0.3865, 0.6738, 0.3727, 0.7352, 0.3865, 0.7208, 0.3712, 0.6738, 0.3727, 0.06758, 0.0398, 0.06622, 0.03004, 0.0, 0.0, 0.9374, 0.4668, 0.9403, 0.4542, 0.9462, 0.4427, 0.9468, 0.4601, 0.9291, 0.9451, 0.9199, 0.9511, 0.9265, 0.9504, 0.9847, 0.5774, 0.0, 0.0, 0.988, 0.5984, 0.989, 0.5877, 0.7208, 0.3712, 0.7146, 0.3628, 0.6738, 0.3727, 0.9291, 0.9451, 0.0, 0.0, 0.9199, 0.9511, 0.7146, 0.3628, 0.714, 0.3498, 0.6738, 0.3727, 0.0, 0.0, 0.9622, 0.8034, 0.9634, 0.8157, 0.9464, 0.6984, 0.9416, 0.7101, 0.9311, 0.4729, 0.9374, 0.4668, 0.6673, 0.3904, 0.6601, 0.3849, 0.0, 0.0, 0.9468, 0.4601, 0.9464, 0.6984, 0.9374, 0.4668, 0.0, 0.0, 0.0, 0.0, 0.9636, 0.8537, 0.714, 0.3498, 0.0, 0.0, 0.6738, 0.3727, 0.0, 0.0, 0.9637, 0.753, 0.0, 0.0, 0.0, 0.0, 0.7286, 0.4097, 0.7212, 0.4007, 0.6788, 0.3788, 0.0, 0.0, 0.9641, 0.839, 0.9636, 0.8537, 0.9857, 0.5059, 0.0, 0.0, 0.9781, 0.4936, 0.93, 0.5033, 0.0, 0.0, 0.9311, 0.4729, 0.9658, 0.75, 0.9633, 0.7641, 0.9622, 0.8034, 0.0, 0.0, 0.9601, 0.5993, 0.0, 0.0, 0.0, 0.0, 0.9865, 0.7736, 0.9867, 0.768, 0.9826, 0.7878, 0.9867, 0.768, 0.0, 0.0, 0.9826, 0.7878, 0.9633, 0.7641, 0.9607, 0.7777, 0.9622, 0.8034, 0.0, 0.0, 0.0, 0.0, 0.9764, 0.6109, 0.0, 0.0, 0.9727, 0.7545, 0.9723, 0.7417, 0.9291, 0.9451, 0.0, 0.0, 0.0, 0.0, 0.9416, 0.7101, 0.0, 0.0, 0.9311, 0.4729, 0.0, 0.0, 0.001455, 0.3659, 0.02802, 0.3116, 0.0, 0.0, 0.9927, 0.7066, 0.9826, 0.7878, 0.9548, 0.8827, 0.0, 0.0, 0.0, 0.0, 0.9906, 0.6956, 0.9883, 0.6988, 0.9826, 0.7878, 0.9927, 0.7066, 0.9416, 0.7101, 0.9152, 0.7481, 0.0, 0.0, 0.9308, 0.7085, 0.06622, 0.03004, 0.06292, 0.01917, 0.06359, 0.02665, 0.9612, 0.8366, 0.9603, 0.8226, 0.0, 0.0, 0.06622, 0.03004, 0.06687, 0.0226, 0.06292, 0.01917, 0.0, 0.0, 0.9308, 0.7085, 0.0, 0.0, 0.9604, 0.7414, 0.955, 0.7338, 0.9651, 0.7419, 0.9603, 0.8226, 0.0, 0.0, 0.0, 0.0, 0.0, 0.0, 0.995, 0.4629, 0.9934, 0.459, 0.9909, 0.6286, 0.0, 0.0, 0.962, 0.7057, 0.9845, 0.6945, 0.9883, 0.6988, 0.0, 0.0, 0.9826, 0.7878, 0.9948, 0.4854, 0.9969, 0.4958, 0.9934, 0.459, 0.955, 0.7338, 0.955, 0.7168, 0.0, 0.0, 0.0334, 0.3299, 0.0, 0.0, 0.03376, 0.339, 0.9857, 0.718, 0.984, 0.7136, 0.9826, 0.7878, 0.02969, 0.3449, 0.0, 0.0, 0.03376, 0.339, 0.9969, 0.4958, 0.9983, 0.494, 0.9934, 0.459, 0.9152, 0.7481, 0.9181, 0.7455, 0.9081, 0.7607, 0.0, 0.0, 0.9867, 0.768, 0.9865, 0.7736, 0.9935, 0.7041, 0.9935, 0.6905, 0.9932, 0.7108, 0.0, 0.0, 0.0, 0.0, 0.9081, 0.7607, 0.0, 0.0, 0.9948, 0.6193, 0.9942, 0.5942, 0.9883, 0.6988, 0.9845, 0.6945, 0.984, 0.7136, 0.0, 0.0, 0.0, 0.0, 0.006503, 0.3871, 0.00991, 0.4022, 0.9864, 0.4957, 0.9864, 0.51, 0.0, 0.0, 0.9936, 0.4986, 0.0, 0.0, 0.9942, 0.5942, 0.06716, 0.01556, 0.07234, 0.02027, 0.06554, 0.009101, 0.9613, 0.6811, 0.9585, 0.6717, 0.962, 0.7057, 0.0, 0.0, 0.0, 0.0, 0.0, 0.0, 0.0, 0.0, 0.8984, 0.5874, 0.962, 0.7057, 0.07234, 0.02027, 0.0, 0.0, 0.06554, 0.009101, 0.0, 0.0, 0.0, 0.0, 0.9948, 0.4854, 0.6077, 0.2594, 0.621, 0.2638, 0.06554, 0.009101, 0.9095, 0.7931, 0.9073, 0.8134, 0.9064, 0.783, 0.9896, 0.4608, 0.9947, 0.4742, 0.9936, 0.4986, 0.9899, 0.4773, 0.998, 0.4858, 0.9965, 0.4775, 0.995, 0.4629, 0.621, 0.2638, 0.0, 0.0, 0.06554, 0.009101, 0.9983, 0.494, 0.998, 0.4858, 0.995, 0.4629, 0.9969, 0.4958, 0.9985, 0.5086, 0.9994, 0.5075, 0.9983, 0.494, 0.0, 0.0, 0.06853, 0.009065, 0.06554, 0.009101, 0.9883, 0.6988, 0.9913, 0.6812, 0.9845, 0.6945, 0.98, 0.5376, 0.9839, 0.5508, 0.9974, 0.5175, 0.0, 0.0, 0.9947, 0.4742, 0.9956, 0.4997, 0.9936, 0.4986, 0.9956, 0.4997, 0.9976, 0.5237, 0.9936, 0.4986, 0.9903, 0.652, 0.9909, 0.6286, 0.9845, 0.6945, 0.9969, 0.4958, 0.9974, 0.5175, 0.9985, 0.5086, 0.647, 0.3212, 0.6383, 0.319, 0.662, 0.3634, 0.999, 0.4998, 0.9986, 0.5204, 0.9976, 0.5237, 0.9972, 0.4979, 0.0, 0.0, 0.0, 0.0, 0.06853, 0.009065, 0.6431, 0.3057, 0.6558, 0.3092, 0.0, 0.0, 0.0, 0.0, 0.714, 0.3498, 0.647, 0.3212, 0.662, 0.3634, 0.6748, 0.2831, 0.6729, 0.2812, 0.06853, 0.009065, 0.9839, 0.5508, 0.9892, 0.5734, 0.9974, 0.5175, 0.999, 0.4998, 0.9996, 0.5222, 0.0, 0.0, 0.9986, 0.5204, 0.6729, 0.2812, 0.0, 0.0, 0.06853, 0.009065, 0.9438, 0.8799, 0.9406, 0.9124, 0.932, 0.914, 0.9381, 0.8638, 0.0, 0.0, 0.0, 0.0, 0.0, 0.0, 0.0, 0.0, 0.0, 0.0, 0.8966, 0.5505, 0.0, 0.0, 0.6708, 0.2973, 0.0, 0.0, 0.0, 0.0, 0.6235, 0.2702, 0.6084, 0.2698, 0.0, 0.0, 0.6341, 0.2738, 0.6235, 0.2702, 0.9996, 0.5222, 1.0, 0.5318, 0.0, 0.0, 0.6341, 0.2738, 0.617, 0.2641, 0.6235, 0.2702, 0.9758, 0.5493, 0.9785, 0.5423, 0.8966, 0.5505, 0.6341, 0.2738, 0.64, 0.2742, 0.617, 0.2641, 0.0, 0.0, 0.8452, 0.4949, 0.8966, 0.5505, 0.9996, 0.5222, 0.9994, 0.5002, 1.0, 0.5318, 0.64, 0.2742, 0.0, 0.0, 0.617, 0.2641, 0.0, 0.0, 0.0, 0.0, 0.0, 0.0, 0.6708, 0.2973, 0.8452, 0.4949, 0.8407, 0.5012, 0.8822, 0.5415, 0.994, 0.614, 0.9937, 0.6622, 0.9998, 0.5331, 0.9992, 0.5262, 0.01682, 0.4201, 0.01585, 0.03679, 0.01803, 0.4292, 0.0, 0.0, 0.9847, 0.5774, 0.9801, 0.5657, 0.9999, 0.5233, 0.9998, 0.5331, 0.0, 0.0, 0.01585, 0.03679, 0.01946, 0.04193, 0.01803, 0.4292, 0.9406, 0.9124, 0.0, 0.0, 0.9377, 0.9279, 0.64, 0.2742, 0.0, 0.0, 0.0, 0.0, 0.9531, 0.8787, 0.9456, 0.9181, 0.9377, 0.9279, 0.01946, 0.04193, 0.0, 0.0, 0.01803, 0.4292, 0.9816, 0.5564, 0.9758, 0.5493, 0.0, 0.0, 0.9811, 0.4238, 0.979, 0.4234, 0.9701, 0.4137, 0.9729, 0.4158, 0.647, 0.3212, 0.714, 0.3498, 0.6431, 0.3057, 0.0, 0.0, 0.6292, 0.6479, 0.01803, 0.4292, 0.714, 0.3498, 0.0, 0.0, 0.6431, 0.3057, 0.6292, 0.6479, 0.7622, 0.81, 0.01803, 0.4292, 0.9937, 0.6622, 0.9935, 0.6746, 0.9998, 0.5331, 0.6792, 0.2897, 0.6844, 0.2903, 0.0, 0.0, 0.7622, 0.81, 0.7672, 0.8263, 0.01803, 0.4292, 0.9935, 0.6746, 0.9935, 0.6905, 0.9998, 0.5331, 0.0, 0.0, 0.95, 0.41, 0.6844, 0.2903, 0.7672, 0.8263, 0.7606, 0.8322, 0.01803, 0.4292, 0.0, 0.0, 0.0, 0.0, 0.6844, 0.2903, 0.7606, 0.8322, 0.77, 0.8436, 0.0, 0.0, 0.9492, 0.9262, 0.9599, 0.8895, 0.9529, 0.9314])
me_pasted__pasted__t_020.materials.append(mat_pasted__pasted__lambe)
me_pasted__pasted__t_020.use_remesh_preserve_volume = False
me_pasted__pasted__t_020.use_remesh_preserve_attributes = False
me_pasted__pasted__t_020.use_mirror_vertex_groups = False
me_pasted__pasted__t_020.update()

# ---- objects
ob_mesh_119 = bpy.data.objects.new('Mesh.119', me_pasted__pasted__t_020)

# ---- transforms, parenting, visibility, modifiers, constraints
ob_mesh_119.location = (0.0, 0.0, 0.0)
ob_mesh_119.rotation_euler = (-3.142, -3.142, -1.571)
ob_mesh_119.lineart.crease_threshold = 0.0
_m = ob_mesh_119.modifiers.new('Decimate', 'DECIMATE')
_m.ratio = 0.05

# ---- collection membership
col_collection_1.objects.link(ob_mesh_119)

# ---- scene / render settings (as saved in the file)
scene.frame_start = 1; scene.frame_end = 250; scene.frame_set(1)
scene.render.engine = 'BLENDER_EEVEE_NEXT'
scene.render.image_settings.color_mode = 'RGB'
scene.render.image_settings.compression = 90
scene.render.resolution_percentage = 50
scene.render.dither_intensity = 0.0
scene.render.bake_margin = 2
scene.render.bake_bias = 0.0
scene.cycles.use_denoising = False
scene.cycles.samples = 10
scene.cycles.sampling_pattern = 'TABULATED_SOBOL'
scene.cycles.light_sampling_threshold = 0.0
scene.cycles.use_adaptive_sampling = False
scene.cycles.use_light_tree = False
scene.cycles.blur_glossy = 0.0
scene.cycles.volume_bounces = 1
scene.cycles.pixel_filter_type = 'GAUSSIAN'
scene.cycles.sample_clamp_indirect = 0.0
scene.view_settings.view_transform = 'Standard'
bpy.context.view_layer.update()

# ---- added for rendering (the .blend has no active camera and no usable light): camera, sun
cam_auto = bpy.data.cameras.new('AutoCamera')
cam_auto.lens = 50.0
cam_auto.sensor_width = 36.0
cam_auto.clip_end = 1000.0
ob_auto_camera = bpy.data.objects.new('AutoCamera', cam_auto)
scene.collection.objects.link(ob_auto_camera)
ob_auto_camera.location = (0.397017, -0.275972, 0.322779)
ob_auto_camera.rotation_euler = (1.09748, -7.21219e-08, 0.694738)
scene.camera = ob_auto_camera
light_auto_sun = bpy.data.lights.new('AutoSun', 'SUN')
light_auto_sun.energy = 3.0
light_auto_sun.angle = 0.0523599
ob_auto_sun = bpy.data.objects.new('AutoSun', light_auto_sun)
scene.collection.objects.link(ob_auto_sun)
ob_auto_sun.rotation_euler = (0.872665, 0.174533, 0.523599)
bpy.context.view_layer.update()
